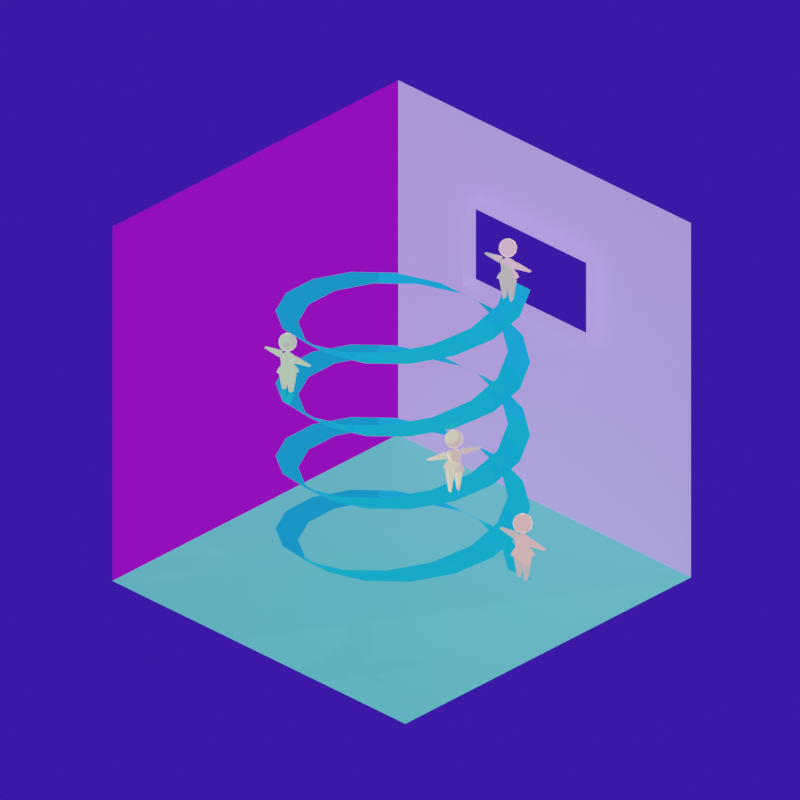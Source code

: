 # Source: graphics_001.blend  (saved by Blender 3.1.7; exported with 4.5.12 LTS)
import bpy
from mathutils import Matrix  # noqa: F401  (used for matrix-valued properties, if any)

bpy.ops.wm.read_factory_settings(use_empty=True)
scene = bpy.context.scene
scene.name = 'Scene'

# ---- collections
col_collection = bpy.data.collections.new('Collection'); scene.collection.children.link(col_collection)
col_stair = bpy.data.collections.new('stair'); scene.collection.children.link(col_stair)
col_figures = bpy.data.collections.new('figures'); scene.collection.children.link(col_figures)
col_figures2 = bpy.data.collections.new('figures2'); scene.collection.children.link(col_figures2)
col_figures3 = bpy.data.collections.new('figures3'); scene.collection.children.link(col_figures3)
col_figures4 = bpy.data.collections.new('figures4'); scene.collection.children.link(col_figures4)

# ---- materials (node trees are filled in below, after node groups)
mat_light_teal = bpy.data.materials.new('light_teal')
mat_light_teal.alpha_threshold = 0.0
mat_light_teal.use_transparent_shadow = False
mat_light_teal.line_color = (0.0, 0.0, 0.0, 1.0)
mat_light_blue = bpy.data.materials.new('light_blue')
mat_light_blue.use_transparent_shadow = False
mat_green = bpy.data.materials.new('green')
mat_green.use_transparent_shadow = False
mat_material_001 = bpy.data.materials.new('Material.001')
mat_material_001.use_transparent_shadow = False
mat_npr = bpy.data.materials.new('NPR')
mat_npr.use_transparent_shadow = False
mat_npr_yellow = bpy.data.materials.new('NPR yellow')
mat_npr_yellow.use_transparent_shadow = False
mat_npr_green = bpy.data.materials.new('NPR Green')
mat_npr_green.use_transparent_shadow = False
mat_purple = bpy.data.materials.new('Purple')
mat_purple.use_transparent_shadow = False

# ---- material node trees
mat_light_teal.use_nodes = True; mat_light_teal.node_tree.nodes.clear()
_N = mat_light_teal.node_tree.nodes; _L = mat_light_teal.node_tree.links
n0 = _N.new('ShaderNodeOutputMaterial'); n0.name = 'Material Output'; n0.location = (706, 510)
n1 = _N.new('ShaderNodeEmission'); n1.name = 'Emission'; n1.location = (486, 497)
n1.inputs[0].default_value = (0.2664, 0.004777, 0.6172, 1.0)
_L.new(n1.outputs[0], n0.inputs[0])
n0.is_active_output = True
mat_light_blue.use_nodes = True; mat_light_blue.node_tree.nodes.clear()
_N = mat_light_blue.node_tree.nodes; _L = mat_light_blue.node_tree.links
n0 = _N.new('ShaderNodeBsdfPrincipled'); n0.name = 'Principled BSDF'; n0.location = (10, 300)
n0.distribution = 'GGX'
n0.subsurface_method = 'RANDOM_WALK_SKIN'
n0.inputs[0].default_value = (0.402, 0.2747, 0.8632, 1.0)
n0.inputs[3].default_value = 1.45
n0.inputs[27].default_value = (0.402, 0.2747, 0.8632, 1.0)
n0.inputs[28].default_value = 1.0
n1 = _N.new('ShaderNodeOutputMaterial'); n1.name = 'Material Output'; n1.location = (300, 300)
_L.new(n0.outputs[0], n1.inputs[0])
n1.is_active_output = True
mat_green.use_nodes = True; mat_green.node_tree.nodes.clear()
_N = mat_green.node_tree.nodes; _L = mat_green.node_tree.links
n0 = _N.new('ShaderNodeBsdfPrincipled'); n0.name = 'Principled BSDF'; n0.location = (10, 300)
n0.distribution = 'GGX'
n0.subsurface_method = 'RANDOM_WALK_SKIN'
n0.inputs[0].default_value = (0.07421, 0.4564, 0.4179, 1.0)
n0.inputs[3].default_value = 1.45
n0.inputs[27].default_value = (0.07421, 0.4564, 0.4179, 1.0)
n0.inputs[28].default_value = 1.0
n1 = _N.new('ShaderNodeOutputMaterial'); n1.name = 'Material Output'; n1.location = (300, 300)
_L.new(n0.outputs[0], n1.inputs[0])
n1.is_active_output = True
mat_material_001.use_nodes = True; mat_material_001.node_tree.nodes.clear()
_N = mat_material_001.node_tree.nodes; _L = mat_material_001.node_tree.links
n0 = _N.new('ShaderNodeOutputMaterial'); n0.name = 'Material Output'; n0.location = (554, 521)
n1 = _N.new('ShaderNodeEmission'); n1.name = 'Emission'; n1.location = (114, 445)
n1.inputs[0].default_value = (0.01492, 0.5599, 1.0, 1.0)
n2 = _N.new('ShaderNodeBsdfGlass'); n2.name = 'Glass BSDF'; n2.location = (109, 323)
n2.distribution = 'BECKMANN'
n2.inputs[0].default_value = (0.01521, 0.5583, 1.0, 1.0)
n2.inputs[2].default_value = 1.45
n3 = _N.new('ShaderNodeMixShader'); n3.name = 'Mix Shader'; n3.location = (334, 453)
_L.new(n3.outputs[0], n0.inputs[0])
_L.new(n1.outputs[0], n3.inputs[1])
_L.new(n2.outputs[0], n3.inputs[2])
n0.is_active_output = True
mat_npr.use_nodes = True; mat_npr.node_tree.nodes.clear()
_N = mat_npr.node_tree.nodes; _L = mat_npr.node_tree.links
n0 = _N.new('ShaderNodeBsdfDiffuse'); n0.name = 'Diffuse BSDF'; n0.location = (-350, 553)
n1 = _N.new('ShaderNodeValToRGB'); n1.name = 'ColorRamp'; n1.location = (71, 555)
n1.color_ramp.interpolation = 'CONSTANT'
while len(n1.color_ramp.elements) > 1: n1.color_ramp.elements.remove(n1.color_ramp.elements[-1])
n1.color_ramp.elements[0].position = 0.0; n1.color_ramp.elements[0].color = (0.0, 0.0, 0.0, 1.0)
_e = n1.color_ramp.elements.new(0.1182); _e.color = (0.5, 0.5, 0.5, 1.0)
_e = n1.color_ramp.elements.new(0.25); _e.color = (1.0, 1.0, 1.0, 1.0)
n2 = _N.new('ShaderNodeAddShader'); n2.name = 'Add Shader'; n2.location = (413, 526)
n3 = _N.new('ShaderNodeFresnel'); n3.name = 'Fresnel'; n3.location = (-375, 337)
n3.inputs[0].default_value = 1.45
n4 = _N.new('ShaderNodeValToRGB'); n4.name = 'ColorRamp.001'; n4.location = (57, 290)
while len(n4.color_ramp.elements) > 1: n4.color_ramp.elements.remove(n4.color_ramp.elements[-1])
n4.color_ramp.elements[0].position = 0.109; n4.color_ramp.elements[0].color = (0.0, 0.0, 0.0, 1.0)
_e = n4.color_ramp.elements.new(0.2582); _e.color = (1.0, 1.0, 1.0, 1.0)
n5 = _N.new('ShaderNodeShaderToRGB'); n5.name = 'Shader to RGB'; n5.location = (-135, 561)
n5.width = 100
n6 = _N.new('ShaderNodeBsdfAnisotropic'); n6.name = 'Glossy BSDF'; n6.location = (-460, 155)
n6.distribution = 'GGX'
n7 = _N.new('ShaderNodeValToRGB'); n7.name = 'ColorRamp.002'; n7.location = (63, 45)
n7.color_ramp.interpolation = 'CONSTANT'
while len(n7.color_ramp.elements) > 1: n7.color_ramp.elements.remove(n7.color_ramp.elements[-1])
n7.color_ramp.elements[0].position = 0.109; n7.color_ramp.elements[0].color = (0.0, 0.0, 0.0, 1.0)
_e = n7.color_ramp.elements.new(0.2582); _e.color = (1.0, 1.0, 1.0, 1.0)
n8 = _N.new('ShaderNodeShaderToRGB'); n8.name = 'Shader to RGB.001'; n8.location = (-225, 154)
n8.width = 100
n9 = _N.new('ShaderNodeEmission'); n9.name = 'Emission'; n9.location = (361, 102)
n9.inputs[1].default_value = 8.5
n10 = _N.new('ShaderNodeShaderToRGB'); n10.name = 'Shader to RGB.002'; n10.location = (553, 166)
n10.width = 100
n11 = _N.new('ShaderNodeTexCoord'); n11.name = 'Texture Coordinate'; n11.location = (-171, -233)
n12 = _N.new('ShaderNodeObjectInfo'); n12.name = 'Object Info'; n12.location = (-176, -515)
n13 = _N.new('ShaderNodeMapping'); n13.name = 'Mapping'; n13.location = (94, -211)
n14 = _N.new('ShaderNodeTexVoronoi'); n14.name = 'Voronoi Texture'; n14.location = (336, -195)
n15 = _N.new('ShaderNodeOutputMaterial'); n15.name = 'Material Output'; n15.location = (1064, 410)
n16 = _N.new('ShaderNodeAddShader'); n16.name = 'Add Shader.001'; n16.location = (588, 534)
n17 = _N.new('ShaderNodeMixShader'); n17.name = 'Mix Shader'; n17.location = (860, 452)
n17.width = 135
n18 = _N.new('ShaderNodeValToRGB'); n18.name = 'ColorRamp.003'; n18.location = (535, -114)
n18.color_ramp.interpolation = 'CONSTANT'
while len(n18.color_ramp.elements) > 1: n18.color_ramp.elements.remove(n18.color_ramp.elements[-1])
n18.color_ramp.elements[0].position = 0.3418; n18.color_ramp.elements[0].color = (0.1229, 0.0, 0.01994, 1.0)
_e = n18.color_ramp.elements.new(0.551); _e.color = (1.0, 0.008176, 0.01432, 1.0)
_L.new(n0.outputs[0], n5.inputs[0])
_L.new(n5.outputs[0], n1.inputs[0])
_L.new(n1.outputs[0], n2.inputs[0])
_L.new(n2.outputs[0], n16.inputs[0])
_L.new(n3.outputs[0], n4.inputs[0])
_L.new(n4.outputs[0], n2.inputs[1])
_L.new(n6.outputs[0], n8.inputs[0])
_L.new(n8.outputs[0], n7.inputs[0])
_L.new(n7.outputs[0], n9.inputs[0])
_L.new(n9.outputs[0], n10.inputs[0])
_L.new(n10.outputs[0], n16.inputs[1])
_L.new(n11.outputs[4], n13.inputs[0])
_L.new(n12.outputs[0], n13.inputs[1])
_L.new(n13.outputs[0], n14.inputs[0])
_L.new(n14.outputs[1], n18.inputs[0])
_L.new(n16.outputs[0], n17.inputs[1])
_L.new(n18.outputs[0], n17.inputs[2])
_L.new(n17.outputs[0], n15.inputs[0])
n15.is_active_output = True
mat_npr_yellow.use_nodes = True; mat_npr_yellow.node_tree.nodes.clear()
_N = mat_npr_yellow.node_tree.nodes; _L = mat_npr_yellow.node_tree.links
n0 = _N.new('ShaderNodeBsdfDiffuse'); n0.name = 'Diffuse BSDF'; n0.location = (-350, 553)
n1 = _N.new('ShaderNodeValToRGB'); n1.name = 'ColorRamp'; n1.location = (71, 555)
n1.color_ramp.interpolation = 'CONSTANT'
while len(n1.color_ramp.elements) > 1: n1.color_ramp.elements.remove(n1.color_ramp.elements[-1])
n1.color_ramp.elements[0].position = 0.0; n1.color_ramp.elements[0].color = (0.0, 0.0, 0.0, 1.0)
_e = n1.color_ramp.elements.new(0.1182); _e.color = (0.5, 0.5, 0.5, 1.0)
_e = n1.color_ramp.elements.new(0.25); _e.color = (1.0, 1.0, 1.0, 1.0)
n2 = _N.new('ShaderNodeAddShader'); n2.name = 'Add Shader'; n2.location = (413, 526)
n3 = _N.new('ShaderNodeFresnel'); n3.name = 'Fresnel'; n3.location = (-375, 337)
n3.inputs[0].default_value = 1.45
n4 = _N.new('ShaderNodeValToRGB'); n4.name = 'ColorRamp.001'; n4.location = (57, 290)
while len(n4.color_ramp.elements) > 1: n4.color_ramp.elements.remove(n4.color_ramp.elements[-1])
n4.color_ramp.elements[0].position = 0.109; n4.color_ramp.elements[0].color = (0.0, 0.0, 0.0, 1.0)
_e = n4.color_ramp.elements.new(0.2582); _e.color = (1.0, 1.0, 1.0, 1.0)
n5 = _N.new('ShaderNodeShaderToRGB'); n5.name = 'Shader to RGB'; n5.location = (-135, 561)
n5.width = 100
n6 = _N.new('ShaderNodeBsdfAnisotropic'); n6.name = 'Glossy BSDF'; n6.location = (-460, 155)
n6.distribution = 'GGX'
n7 = _N.new('ShaderNodeValToRGB'); n7.name = 'ColorRamp.002'; n7.location = (63, 45)
n7.color_ramp.interpolation = 'CONSTANT'
while len(n7.color_ramp.elements) > 1: n7.color_ramp.elements.remove(n7.color_ramp.elements[-1])
n7.color_ramp.elements[0].position = 0.109; n7.color_ramp.elements[0].color = (0.0, 0.0, 0.0, 1.0)
_e = n7.color_ramp.elements.new(0.2582); _e.color = (1.0, 1.0, 1.0, 1.0)
n8 = _N.new('ShaderNodeShaderToRGB'); n8.name = 'Shader to RGB.001'; n8.location = (-225, 154)
n8.width = 100
n9 = _N.new('ShaderNodeEmission'); n9.name = 'Emission'; n9.location = (361, 102)
n9.inputs[1].default_value = 8.5
n10 = _N.new('ShaderNodeShaderToRGB'); n10.name = 'Shader to RGB.002'; n10.location = (553, 166)
n10.width = 100
n11 = _N.new('ShaderNodeTexCoord'); n11.name = 'Texture Coordinate'; n11.location = (-171, -233)
n12 = _N.new('ShaderNodeObjectInfo'); n12.name = 'Object Info'; n12.location = (-176, -515)
n13 = _N.new('ShaderNodeMapping'); n13.name = 'Mapping'; n13.location = (94, -211)
n14 = _N.new('ShaderNodeTexVoronoi'); n14.name = 'Voronoi Texture'; n14.location = (336, -195)
n15 = _N.new('ShaderNodeOutputMaterial'); n15.name = 'Material Output'; n15.location = (1064, 410)
n16 = _N.new('ShaderNodeAddShader'); n16.name = 'Add Shader.001'; n16.location = (588, 534)
n17 = _N.new('ShaderNodeMixShader'); n17.name = 'Mix Shader'; n17.location = (860, 452)
n17.width = 135
n18 = _N.new('ShaderNodeValToRGB'); n18.name = 'ColorRamp.003'; n18.location = (535, -114)
n18.color_ramp.interpolation = 'CONSTANT'
while len(n18.color_ramp.elements) > 1: n18.color_ramp.elements.remove(n18.color_ramp.elements[-1])
n18.color_ramp.elements[0].position = 0.3418; n18.color_ramp.elements[0].color = (0.6757, 0.08905, 0.02668, 1.0)
_e = n18.color_ramp.elements.new(0.551); _e.color = (1.0, 0.7516, 0.1051, 1.0)
_L.new(n0.outputs[0], n5.inputs[0])
_L.new(n5.outputs[0], n1.inputs[0])
_L.new(n1.outputs[0], n2.inputs[0])
_L.new(n2.outputs[0], n16.inputs[0])
_L.new(n3.outputs[0], n4.inputs[0])
_L.new(n4.outputs[0], n2.inputs[1])
_L.new(n6.outputs[0], n8.inputs[0])
_L.new(n8.outputs[0], n7.inputs[0])
_L.new(n7.outputs[0], n9.inputs[0])
_L.new(n9.outputs[0], n10.inputs[0])
_L.new(n10.outputs[0], n16.inputs[1])
_L.new(n11.outputs[4], n13.inputs[0])
_L.new(n12.outputs[0], n13.inputs[1])
_L.new(n13.outputs[0], n14.inputs[0])
_L.new(n14.outputs[1], n18.inputs[0])
_L.new(n16.outputs[0], n17.inputs[1])
_L.new(n18.outputs[0], n17.inputs[2])
_L.new(n17.outputs[0], n15.inputs[0])
n15.is_active_output = True
mat_npr_green.use_nodes = True; mat_npr_green.node_tree.nodes.clear()
_N = mat_npr_green.node_tree.nodes; _L = mat_npr_green.node_tree.links
n0 = _N.new('ShaderNodeBsdfDiffuse'); n0.name = 'Diffuse BSDF'; n0.location = (-350, 553)
n1 = _N.new('ShaderNodeValToRGB'); n1.name = 'ColorRamp'; n1.location = (71, 555)
n1.color_ramp.interpolation = 'CONSTANT'
while len(n1.color_ramp.elements) > 1: n1.color_ramp.elements.remove(n1.color_ramp.elements[-1])
n1.color_ramp.elements[0].position = 0.0; n1.color_ramp.elements[0].color = (0.0, 0.0, 0.0, 1.0)
_e = n1.color_ramp.elements.new(0.1182); _e.color = (0.5, 0.5, 0.5, 1.0)
_e = n1.color_ramp.elements.new(0.25); _e.color = (1.0, 1.0, 1.0, 1.0)
n2 = _N.new('ShaderNodeAddShader'); n2.name = 'Add Shader'; n2.location = (413, 526)
n3 = _N.new('ShaderNodeFresnel'); n3.name = 'Fresnel'; n3.location = (-375, 337)
n3.inputs[0].default_value = 1.45
n4 = _N.new('ShaderNodeValToRGB'); n4.name = 'ColorRamp.001'; n4.location = (57, 290)
while len(n4.color_ramp.elements) > 1: n4.color_ramp.elements.remove(n4.color_ramp.elements[-1])
n4.color_ramp.elements[0].position = 0.109; n4.color_ramp.elements[0].color = (0.0, 0.0, 0.0, 1.0)
_e = n4.color_ramp.elements.new(0.2582); _e.color = (1.0, 1.0, 1.0, 1.0)
n5 = _N.new('ShaderNodeShaderToRGB'); n5.name = 'Shader to RGB'; n5.location = (-135, 561)
n5.width = 100
n6 = _N.new('ShaderNodeBsdfAnisotropic'); n6.name = 'Glossy BSDF'; n6.location = (-460, 155)
n6.distribution = 'GGX'
n7 = _N.new('ShaderNodeValToRGB'); n7.name = 'ColorRamp.002'; n7.location = (63, 45)
n7.color_ramp.interpolation = 'CONSTANT'
while len(n7.color_ramp.elements) > 1: n7.color_ramp.elements.remove(n7.color_ramp.elements[-1])
n7.color_ramp.elements[0].position = 0.109; n7.color_ramp.elements[0].color = (0.0, 0.0, 0.0, 1.0)
_e = n7.color_ramp.elements.new(0.2582); _e.color = (1.0, 1.0, 1.0, 1.0)
n8 = _N.new('ShaderNodeShaderToRGB'); n8.name = 'Shader to RGB.001'; n8.location = (-225, 154)
n8.width = 100
n9 = _N.new('ShaderNodeEmission'); n9.name = 'Emission'; n9.location = (361, 102)
n9.inputs[1].default_value = 8.5
n10 = _N.new('ShaderNodeShaderToRGB'); n10.name = 'Shader to RGB.002'; n10.location = (553, 166)
n10.width = 100
n11 = _N.new('ShaderNodeTexCoord'); n11.name = 'Texture Coordinate'; n11.location = (-171, -233)
n12 = _N.new('ShaderNodeObjectInfo'); n12.name = 'Object Info'; n12.location = (-176, -515)
n13 = _N.new('ShaderNodeMapping'); n13.name = 'Mapping'; n13.location = (94, -211)
n14 = _N.new('ShaderNodeTexVoronoi'); n14.name = 'Voronoi Texture'; n14.location = (336, -195)
n15 = _N.new('ShaderNodeOutputMaterial'); n15.name = 'Material Output'; n15.location = (1064, 410)
n16 = _N.new('ShaderNodeAddShader'); n16.name = 'Add Shader.001'; n16.location = (588, 534)
n17 = _N.new('ShaderNodeMixShader'); n17.name = 'Mix Shader'; n17.location = (860, 452)
n17.width = 135
n18 = _N.new('ShaderNodeValToRGB'); n18.name = 'ColorRamp.003'; n18.location = (535, -114)
n18.color_ramp.interpolation = 'CONSTANT'
while len(n18.color_ramp.elements) > 1: n18.color_ramp.elements.remove(n18.color_ramp.elements[-1])
n18.color_ramp.elements[0].position = 0.3418; n18.color_ramp.elements[0].color = (0.01481, 0.1229, 0.002473, 1.0)
_e = n18.color_ramp.elements.new(0.551); _e.color = (0.04283, 0.5427, 0.008241, 1.0)
_L.new(n0.outputs[0], n5.inputs[0])
_L.new(n5.outputs[0], n1.inputs[0])
_L.new(n1.outputs[0], n2.inputs[0])
_L.new(n2.outputs[0], n16.inputs[0])
_L.new(n3.outputs[0], n4.inputs[0])
_L.new(n4.outputs[0], n2.inputs[1])
_L.new(n6.outputs[0], n8.inputs[0])
_L.new(n8.outputs[0], n7.inputs[0])
_L.new(n7.outputs[0], n9.inputs[0])
_L.new(n9.outputs[0], n10.inputs[0])
_L.new(n10.outputs[0], n16.inputs[1])
_L.new(n11.outputs[4], n13.inputs[0])
_L.new(n12.outputs[0], n13.inputs[1])
_L.new(n13.outputs[0], n14.inputs[0])
_L.new(n14.outputs[1], n18.inputs[0])
_L.new(n16.outputs[0], n17.inputs[1])
_L.new(n18.outputs[0], n17.inputs[2])
_L.new(n17.outputs[0], n15.inputs[0])
n15.is_active_output = True
mat_purple.use_nodes = True; mat_purple.node_tree.nodes.clear()
_N = mat_purple.node_tree.nodes; _L = mat_purple.node_tree.links
n0 = _N.new('ShaderNodeBsdfDiffuse'); n0.name = 'Diffuse BSDF'; n0.location = (-350, 553)
n1 = _N.new('ShaderNodeValToRGB'); n1.name = 'ColorRamp'; n1.location = (71, 555)
n1.color_ramp.interpolation = 'CONSTANT'
while len(n1.color_ramp.elements) > 1: n1.color_ramp.elements.remove(n1.color_ramp.elements[-1])
n1.color_ramp.elements[0].position = 0.0; n1.color_ramp.elements[0].color = (0.0, 0.0, 0.0, 1.0)
_e = n1.color_ramp.elements.new(0.1182); _e.color = (0.5, 0.5, 0.5, 1.0)
_e = n1.color_ramp.elements.new(0.25); _e.color = (1.0, 1.0, 1.0, 1.0)
n2 = _N.new('ShaderNodeAddShader'); n2.name = 'Add Shader'; n2.location = (413, 526)
n3 = _N.new('ShaderNodeFresnel'); n3.name = 'Fresnel'; n3.location = (-375, 337)
n3.inputs[0].default_value = 1.45
n4 = _N.new('ShaderNodeValToRGB'); n4.name = 'ColorRamp.001'; n4.location = (57, 290)
while len(n4.color_ramp.elements) > 1: n4.color_ramp.elements.remove(n4.color_ramp.elements[-1])
n4.color_ramp.elements[0].position = 0.109; n4.color_ramp.elements[0].color = (0.0, 0.0, 0.0, 1.0)
_e = n4.color_ramp.elements.new(0.2582); _e.color = (1.0, 1.0, 1.0, 1.0)
n5 = _N.new('ShaderNodeShaderToRGB'); n5.name = 'Shader to RGB'; n5.location = (-135, 561)
n5.width = 100
n6 = _N.new('ShaderNodeBsdfAnisotropic'); n6.name = 'Glossy BSDF'; n6.location = (-460, 155)
n6.distribution = 'GGX'
n7 = _N.new('ShaderNodeValToRGB'); n7.name = 'ColorRamp.002'; n7.location = (63, 45)
n7.color_ramp.interpolation = 'CONSTANT'
while len(n7.color_ramp.elements) > 1: n7.color_ramp.elements.remove(n7.color_ramp.elements[-1])
n7.color_ramp.elements[0].position = 0.109; n7.color_ramp.elements[0].color = (0.0, 0.0, 0.0, 1.0)
_e = n7.color_ramp.elements.new(0.2582); _e.color = (1.0, 1.0, 1.0, 1.0)
n8 = _N.new('ShaderNodeShaderToRGB'); n8.name = 'Shader to RGB.001'; n8.location = (-225, 154)
n8.width = 100
n9 = _N.new('ShaderNodeEmission'); n9.name = 'Emission'; n9.location = (361, 102)
n9.inputs[1].default_value = 8.5
n10 = _N.new('ShaderNodeShaderToRGB'); n10.name = 'Shader to RGB.002'; n10.location = (553, 166)
n10.width = 100
n11 = _N.new('ShaderNodeTexCoord'); n11.name = 'Texture Coordinate'; n11.location = (-171, -233)
n12 = _N.new('ShaderNodeObjectInfo'); n12.name = 'Object Info'; n12.location = (-176, -515)
n13 = _N.new('ShaderNodeMapping'); n13.name = 'Mapping'; n13.location = (94, -211)
n14 = _N.new('ShaderNodeTexVoronoi'); n14.name = 'Voronoi Texture'; n14.location = (336, -195)
n15 = _N.new('ShaderNodeOutputMaterial'); n15.name = 'Material Output'; n15.location = (1064, 410)
n16 = _N.new('ShaderNodeAddShader'); n16.name = 'Add Shader.001'; n16.location = (588, 534)
n17 = _N.new('ShaderNodeMixShader'); n17.name = 'Mix Shader'; n17.location = (860, 452)
n17.width = 135
n18 = _N.new('ShaderNodeValToRGB'); n18.name = 'ColorRamp.003'; n18.location = (510, -121)
n18.color_ramp.interpolation = 'CONSTANT'
while len(n18.color_ramp.elements) > 1: n18.color_ramp.elements.remove(n18.color_ramp.elements[-1])
n18.color_ramp.elements[0].position = 0.3619; n18.color_ramp.elements[0].color = (1.0, 0.0, 0.6943, 1.0)
_e = n18.color_ramp.elements.new(0.6255); _e.color = (0.1185, 0.0, 0.1229, 1.0)
_L.new(n0.outputs[0], n5.inputs[0])
_L.new(n5.outputs[0], n1.inputs[0])
_L.new(n1.outputs[0], n2.inputs[0])
_L.new(n2.outputs[0], n16.inputs[0])
_L.new(n3.outputs[0], n4.inputs[0])
_L.new(n4.outputs[0], n2.inputs[1])
_L.new(n6.outputs[0], n8.inputs[0])
_L.new(n8.outputs[0], n7.inputs[0])
_L.new(n7.outputs[0], n9.inputs[0])
_L.new(n9.outputs[0], n10.inputs[0])
_L.new(n10.outputs[0], n16.inputs[1])
_L.new(n11.outputs[4], n13.inputs[0])
_L.new(n12.outputs[0], n13.inputs[1])
_L.new(n13.outputs[0], n14.inputs[0])
_L.new(n14.outputs[1], n18.inputs[0])
_L.new(n16.outputs[0], n17.inputs[1])
_L.new(n18.outputs[0], n17.inputs[2])
_L.new(n17.outputs[0], n15.inputs[0])
n15.is_active_output = True

# ---- world
world_world = bpy.data.worlds.new('World'); scene.world = world_world
world_world.color = (0.03888, 0.009205, 0.3972)
world_world.use_sun_shadow = False
world_world.sun_shadow_jitter_overblur = 0.0

# ---- cameras
cam_camera = bpy.data.cameras.new('Camera')
cam_camera.type = 'ORTHO'
cam_camera.clip_end = 100.0
cam_camera.ortho_scale = 4.714
cam_camera.shift_y = 0.04

# ---- lights
light_light = bpy.data.lights.new('Light', 'POINT')
light_light.transmission_factor = 0.0
light_light.energy = 1000.0
light_light.shadow_soft_size = 0.1
light_light.shadow_maximum_resolution = 0.006
light_light.use_absolute_resolution = True

# ---- meshes
me_cube = bpy.data.meshes.new('Cube')
me_cube.from_pydata([(1.229, 1.151, 1.925), (1.229, 1.151, -0.216), (1.229, -0.9891, 1.925), (1.229, -0.9891, -0.216), (-0.9115, 1.151, 1.925), (-0.9115, 1.151, -0.216), (-0.9115, -0.9891, -0.216), (1.129, 0.5839, 1.456), (1.129, 0.5839, 0.9527), (1.129, -0.3215, 0.9527), (1.129, -0.3215, 1.456), (1.129, 0.5839, 1.456), (1.129, -0.3215, 1.456), (1.129, -0.3215, 0.9527), (1.129, 0.5839, 0.9527), (1.229, -0.3215, 0.9527), (1.229, 0.5839, 0.9527), (1.229, 0.5839, 1.456), (1.229, -0.3215, 1.456)], [], [(5, 1, 3, 6), (1, 0, 17, 16, 15, 2, 3), (5, 4, 0, 1), (13, 14, 8, 9), (12, 13, 9, 10), (14, 11, 7, 8), (11, 12, 10, 7), (2, 15, 18, 17, 0), (15, 13, 12, 18), (17, 11, 14, 16), (18, 12, 11, 17), (16, 14, 13, 15)])
me_cube.polygons.foreach_set('material_index', [2, 1, 0, 0, 0, 0, 0, 1, 1, 1, 1, 1])
_uv = me_cube.uv_layers.new(name='UVMap')
_uv.uv.foreach_set('vector', [0.125, 0.5, 0.375, 0.5, 0.375, 0.75, 0.125, 0.75, 0.375, 0.5, 0.625, 0.5, 0.5703, 0.5663, 0.5115, 0.5663, 0.5115, 0.672, 0.625, 0.75, 0.375, 0.75, 0.375, 0.25, 0.625, 0.25, 0.625, 0.5, 0.375, 0.5, 0.0, 0.0, 0.0, 0.0, 0.0, 0.0, 0.0, 0.0, 0.0, 0.0, 0.0, 0.0, 0.0, 0.0, 0.0, 0.0, 0.0, 0.0, 0.0, 0.0, 0.0, 0.0, 0.0, 0.0, 0.0, 0.0, 0.0, 0.0, 0.0, 0.0, 0.0, 0.0, 0.625, 0.75, 0.5115, 0.672, 0.5703, 0.672, 0.5703, 0.5663, 0.625, 0.5, 0.0, 0.0, 0.0, 0.0, 0.0, 0.0, 0.0, 0.0, 0.0, 0.0, 0.0, 0.0, 0.0, 0.0, 0.0, 0.0, 0.0, 0.0, 0.0, 0.0, 0.0, 0.0, 0.0, 0.0, 0.0, 0.0, 0.0, 0.0, 0.0, 0.0, 0.0, 0.0])
me_cube.materials.append(mat_light_teal)
me_cube.materials.append(mat_light_blue)
me_cube.materials.append(mat_green)
me_cube.use_remesh_preserve_volume = False
me_cube.use_remesh_preserve_attributes = False
me_cube.use_mirror_vertex_groups = False
me_cube.update()
me_stair = bpy.data.meshes.new('stair')
me_stair.from_pydata([(4.874, 4.531, -0.4756)], [], [])
_uv = me_stair.uv_layers.new(name='UVMap')
_uv.uv.foreach_set('vector', [])
me_stair.materials.append(mat_material_001)
me_stair.use_remesh_fix_poles = True
me_stair.use_remesh_preserve_attributes = False
me_stair.update()
me_cube_001 = bpy.data.meshes.new('Cube.001')
me_cube_001.from_pydata([(-1.064, -1.064, -1.375), (-1.48, -0.9891, 1.0), (-1.064, 1.064, -1.375), (-1.48, 0.9891, 1.0), (1.064, -1.064, -1.375), (1.48, -0.9891, 1.0), (1.064, 1.064, -1.375), (1.48, 0.9891, 1.0), (-1.755, -1.755, -2.978), (-1.755, 1.755, -2.978), (1.755, -1.755, -2.978), (1.755, 1.755, -2.978), (-1.026, -1.064, -0.3112), (-1.026, 1.064, -0.3112), (1.026, 1.064, -0.3112), (1.026, -1.064, -0.3112), (-0.6114, -0.4085, 1.817), (-0.6114, 0.4085, 1.817), (0.6114, -0.4085, 1.817), (0.6114, 0.4085, 1.817), (-1.433, 1.433, -1.915), (-1.433, -1.433, -1.915), (1.433, -1.433, -1.915), (1.433, 1.433, -1.915), (0.8736, -0.4076, -8.456), (0.3194, -1.0, -3.396), (0.8736, 0.4076, -8.456), (0.3194, 1.0, -3.396), (1.126, -0.4076, -8.456), (1.68, -1.0, -3.396), (1.126, 0.4076, -8.456), (1.68, 1.0, -3.396), (-0.8736, -0.4076, -8.456), (-0.3194, -1.0, -3.396), (-0.8736, 0.4076, -8.456), (-0.3194, 1.0, -3.396), (-1.126, -0.4076, -8.456), (-1.68, -1.0, -3.396), (-1.126, 0.4076, -8.456), (-1.68, 1.0, -3.396), (6.385, -0.2852, 0.7703), (2.053, -0.6996, 0.3826), (6.385, 0.2852, 0.7703), (2.053, 0.6997, 0.3826), (6.385, -0.2852, 0.947), (2.053, -0.6996, 1.335), (6.385, 0.2852, 0.947), (2.053, 0.6996, 1.335), (3.508, -0.5624, 0.5109), (3.508, 0.5624, 0.5109), (3.508, 0.5624, 1.206), (3.508, -0.5624, 1.206), (4.243, 0.4901, 0.5786), (4.243, 0.4901, 1.139), (4.243, -0.4901, 1.139), (4.243, -0.4901, 0.5786), (3.876, -0.5262, 0.5448), (3.876, 0.5262, 0.5448), (3.876, 0.5262, 1.173), (3.876, -0.5262, 1.173), (-6.385, -0.2852, 0.7703), (-2.053, -0.6996, 0.3826), (-6.385, 0.2852, 0.7703), (-2.053, 0.6997, 0.3826), (-6.385, -0.2852, 0.947), (-2.053, -0.6996, 1.335), (-6.385, 0.2852, 0.947), (-2.053, 0.6996, 1.335), (-3.508, -0.5624, 0.5109), (-3.508, 0.5624, 0.5109), (-3.508, 0.5624, 1.206), (-3.508, -0.5624, 1.206), (-4.243, 0.4901, 0.5786), (-4.243, 0.4901, 1.139), (-4.243, -0.4901, 1.139), (-4.243, -0.4901, 0.5786), (-3.876, -0.5262, 0.5448), (-3.876, 0.5262, 0.5448), (-3.876, 0.5262, 1.173), (-3.876, -0.5262, 1.173), (0.0, 0.0, 2.406), (1.486, -1.08, 3.579), (-0.5676, -1.747, 3.579), (-1.837, 0.0, 3.579), (-0.5676, 1.747, 3.579), (1.486, 1.08, 3.579), (0.5676, -1.747, 5.477), (-1.486, -1.08, 5.477), (-1.486, 1.08, 5.477), (0.5676, 1.747, 5.477), (1.837, 0.0, 5.477), (0.0, 0.0, 6.651), (-0.3336, -1.027, 2.723), (0.8735, -0.6346, 2.723), (0.5399, -1.662, 3.413), (1.747, 0.0, 3.413), (0.8735, 0.6346, 2.723), (-1.08, 0.0, 2.723), (-1.413, -1.027, 3.413), (-0.3336, 1.027, 2.723), (-1.413, 1.027, 3.413), (0.5399, 1.662, 3.413), (1.953, -0.6346, 4.528), (1.953, 0.6346, 4.528), (0.0, -2.054, 4.528), (1.207, -1.662, 4.528), (-1.953, -0.6346, 4.528), (-1.207, -1.662, 4.528), (-1.207, 1.662, 4.528), (-1.953, 0.6346, 4.528), (1.207, 1.662, 4.528), (0.0, 2.054, 4.528), (1.413, -1.027, 5.644), (-0.5399, -1.662, 5.644), (-1.747, 0.0, 5.644), (-0.5399, 1.662, 5.644), (1.413, 1.027, 5.644), (0.3336, -1.027, 6.334), (1.08, 0.0, 6.334), (-0.8735, -0.6346, 6.334), (-0.8735, 0.6346, 6.334), (0.3336, 1.027, 6.334)], [], [(12, 1, 3, 13), (13, 3, 7, 14), (14, 7, 5, 15), (15, 5, 1, 12), (21, 20, 9, 8), (1, 5, 18, 16), (9, 11, 10, 8), (23, 22, 10, 11), (22, 21, 8, 10), (20, 23, 11, 9), (4, 15, 12, 0), (6, 14, 15, 4), (2, 13, 14, 6), (0, 12, 13, 2), (19, 17, 16, 18), (7, 3, 17, 19), (5, 7, 19, 18), (3, 1, 16, 17), (2, 6, 23, 20), (4, 0, 21, 22), (6, 4, 22, 23), (0, 2, 20, 21), (24, 25, 27, 26), (26, 27, 31, 30), (30, 31, 29, 28), (28, 29, 25, 24), (26, 30, 28, 24), (31, 27, 25, 29), (32, 34, 35, 33), (34, 38, 39, 35), (38, 36, 37, 39), (36, 32, 33, 37), (34, 32, 36, 38), (39, 37, 33, 35), (48, 41, 43, 49), (49, 43, 47, 50), (50, 47, 45, 51), (51, 45, 41, 48), (42, 46, 44, 40), (47, 43, 41, 45), (59, 51, 48, 56), (58, 50, 51, 59), (57, 49, 50, 58), (56, 48, 49, 57), (40, 55, 52, 42), (42, 52, 53, 46), (46, 53, 54, 44), (44, 54, 55, 40), (55, 56, 57, 52), (52, 57, 58, 53), (53, 58, 59, 54), (54, 59, 56, 55), (68, 69, 63, 61), (69, 70, 67, 63), (70, 71, 65, 67), (71, 68, 61, 65), (62, 60, 64, 66), (67, 65, 61, 63), (79, 76, 68, 71), (78, 79, 71, 70), (77, 78, 70, 69), (76, 77, 69, 68), (60, 62, 72, 75), (62, 66, 73, 72), (66, 64, 74, 73), (64, 60, 75, 74), (75, 72, 77, 76), (72, 73, 78, 77), (73, 74, 79, 78), (74, 75, 76, 79), (80, 93, 92), (81, 93, 95), (80, 92, 97), (80, 97, 99), (80, 99, 96), (81, 95, 102), (82, 94, 104), (83, 98, 106), (84, 100, 108), (85, 101, 110), (81, 102, 105), (82, 104, 107), (83, 106, 109), (84, 108, 111), (85, 110, 103), (86, 112, 117), (87, 113, 119), (88, 114, 120), (89, 115, 121), (90, 116, 118), (118, 121, 91), (118, 116, 121), (116, 89, 121), (121, 120, 91), (121, 115, 120), (115, 88, 120), (120, 119, 91), (120, 114, 119), (114, 87, 119), (119, 117, 91), (119, 113, 117), (113, 86, 117), (117, 118, 91), (117, 112, 118), (112, 90, 118), (103, 116, 90), (103, 110, 116), (110, 89, 116), (111, 115, 89), (111, 108, 115), (108, 88, 115), (109, 114, 88), (109, 106, 114), (106, 87, 114), (107, 113, 87), (107, 104, 113), (104, 86, 113), (105, 112, 86), (105, 102, 112), (102, 90, 112), (110, 111, 89), (110, 101, 111), (101, 84, 111), (108, 109, 88), (108, 100, 109), (100, 83, 109), (106, 107, 87), (106, 98, 107), (98, 82, 107), (104, 105, 86), (104, 94, 105), (94, 81, 105), (102, 103, 90), (102, 95, 103), (95, 85, 103), (96, 101, 85), (96, 99, 101), (99, 84, 101), (99, 100, 84), (99, 97, 100), (97, 83, 100), (97, 98, 83), (97, 92, 98), (92, 82, 98), (95, 96, 85), (95, 93, 96), (93, 80, 96), (92, 94, 82), (92, 93, 94), (93, 81, 94)])
_uv = me_cube_001.uv_layers.new(name='UVMap')
_uv.uv.foreach_set('vector', [0.5, 0.0, 0.625, 0.0, 0.625, 0.25, 0.5, 0.25, 0.5, 0.25, 0.625, 0.25, 0.625, 0.5, 0.5, 0.5, 0.5, 0.5, 0.625, 0.5, 0.625, 0.75, 0.5, 0.75, 0.5, 0.75, 0.625, 0.75, 0.625, 1.0, 0.5, 1.0, 0.375, 0.0, 0.375, 0.25, 0.375, 0.25, 0.375, 0.0, 0.625, 1.0, 0.625, 0.75, 0.625, 0.75, 0.625, 1.0, 0.125, 0.5, 0.375, 0.5, 0.375, 0.75, 0.125, 0.75, 0.375, 0.5, 0.375, 0.75, 0.375, 0.75, 0.375, 0.5, 0.375, 0.75, 0.375, 1.0, 0.375, 1.0, 0.375, 0.75, 0.375, 0.25, 0.375, 0.5, 0.375, 0.5, 0.375, 0.25, 0.375, 0.75, 0.5, 0.75, 0.5, 1.0, 0.375, 1.0, 0.375, 0.5, 0.5, 0.5, 0.5, 0.75, 0.375, 0.75, 0.375, 0.25, 0.5, 0.25, 0.5, 0.5, 0.375, 0.5, 0.375, 0.0, 0.5, 0.0, 0.5, 0.25, 0.375, 0.25, 0.625, 0.5, 0.875, 0.5, 0.875, 0.75, 0.625, 0.75, 0.625, 0.5, 0.625, 0.25, 0.625, 0.25, 0.625, 0.5, 0.625, 0.75, 0.625, 0.5, 0.625, 0.5, 0.625, 0.75, 0.625, 0.25, 0.625, 0.0, 0.625, 0.0, 0.625, 0.25, 0.375, 0.25, 0.375, 0.5, 0.375, 0.5, 0.375, 0.25, 0.375, 0.75, 0.375, 1.0, 0.375, 1.0, 0.375, 0.75, 0.375, 0.5, 0.375, 0.75, 0.375, 0.75, 0.375, 0.5, 0.375, 0.0, 0.375, 0.25, 0.375, 0.25, 0.375, 0.0, 0.375, 0.0, 0.625, 0.0, 0.625, 0.25, 0.375, 0.25, 0.375, 0.25, 0.625, 0.25, 0.625, 0.5, 0.375, 0.5, 0.375, 0.5, 0.625, 0.5, 0.625, 0.75, 0.375, 0.75, 0.375, 0.75, 0.625, 0.75, 0.625, 1.0, 0.375, 1.0, 0.125, 0.5, 0.375, 0.5, 0.375, 0.75, 0.125, 0.75, 0.625, 0.5, 0.875, 0.5, 0.875, 0.75, 0.625, 0.75, 0.375, 0.0, 0.375, 0.25, 0.625, 0.25, 0.625, 0.0, 0.375, 0.25, 0.375, 0.5, 0.625, 0.5, 0.625, 0.25, 0.375, 0.5, 0.375, 0.75, 0.625, 0.75, 0.625, 0.5, 0.375, 0.75, 0.375, 1.0, 0.625, 1.0, 0.625, 0.75, 0.125, 0.5, 0.125, 0.75, 0.375, 0.75, 0.375, 0.5, 0.625, 0.5, 0.625, 0.75, 0.875, 0.75, 0.875, 0.5, 0.5422, 0.0, 0.625, 0.0, 0.625, 0.25, 0.5422, 0.25, 0.5422, 0.25, 0.625, 0.25, 0.625, 0.5, 0.5422, 0.5, 0.5422, 0.5, 0.625, 0.5, 0.625, 0.75, 0.5422, 0.75, 0.5422, 0.75, 0.625, 0.75, 0.625, 1.0, 0.5422, 1.0, 0.125, 0.5, 0.375, 0.5, 0.375, 0.75, 0.125, 0.75, 0.625, 0.5, 0.875, 0.5, 0.875, 0.75, 0.625, 0.75, 0.5204, 0.75, 0.5422, 0.75, 0.5422, 1.0, 0.5204, 1.0, 0.5204, 0.5, 0.5422, 0.5, 0.5422, 0.75, 0.5204, 0.75, 0.5204, 0.25, 0.5422, 0.25, 0.5422, 0.5, 0.5204, 0.5, 0.5204, 0.0, 0.5422, 0.0, 0.5422, 0.25, 0.5204, 0.25, 0.375, 0.0, 0.4986, 0.0, 0.4986, 0.25, 0.375, 0.25, 0.375, 0.25, 0.4986, 0.25, 0.4986, 0.5, 0.375, 0.5, 0.375, 0.5, 0.4986, 0.5, 0.4986, 0.75, 0.375, 0.75, 0.375, 0.75, 0.4986, 0.75, 0.4986, 1.0, 0.375, 1.0, 0.4986, 0.0, 0.5204, 0.0, 0.5204, 0.25, 0.4986, 0.25, 0.4986, 0.25, 0.5204, 0.25, 0.5204, 0.5, 0.4986, 0.5, 0.4986, 0.5, 0.5204, 0.5, 0.5204, 0.75, 0.4986, 0.75, 0.4986, 0.75, 0.5204, 0.75, 0.5204, 1.0, 0.4986, 1.0, 0.5422, 0.0, 0.5422, 0.25, 0.625, 0.25, 0.625, 0.0, 0.5422, 0.25, 0.5422, 0.5, 0.625, 0.5, 0.625, 0.25, 0.5422, 0.5, 0.5422, 0.75, 0.625, 0.75, 0.625, 0.5, 0.5422, 0.75, 0.5422, 1.0, 0.625, 1.0, 0.625, 0.75, 0.125, 0.5, 0.125, 0.75, 0.375, 0.75, 0.375, 0.5, 0.625, 0.5, 0.625, 0.75, 0.875, 0.75, 0.875, 0.5, 0.5204, 0.75, 0.5204, 1.0, 0.5422, 1.0, 0.5422, 0.75, 0.5204, 0.5, 0.5204, 0.75, 0.5422, 0.75, 0.5422, 0.5, 0.5204, 0.25, 0.5204, 0.5, 0.5422, 0.5, 0.5422, 0.25, 0.5204, 0.0, 0.5204, 0.25, 0.5422, 0.25, 0.5422, 0.0, 0.375, 0.0, 0.375, 0.25, 0.4986, 0.25, 0.4986, 0.0, 0.375, 0.25, 0.375, 0.5, 0.4986, 0.5, 0.4986, 0.25, 0.375, 0.5, 0.375, 0.75, 0.4986, 0.75, 0.4986, 0.5, 0.375, 0.75, 0.375, 1.0, 0.4986, 1.0, 0.4986, 0.75, 0.4986, 0.0, 0.4986, 0.25, 0.5204, 0.25, 0.5204, 0.0, 0.4986, 0.25, 0.4986, 0.5, 0.5204, 0.5, 0.5204, 0.25, 0.4986, 0.5, 0.4986, 0.75, 0.5204, 0.75, 0.5204, 0.5, 0.4986, 0.75, 0.4986, 1.0, 0.5204, 1.0, 0.5204, 0.75, 0.1818, 0.0, 0.2273, 0.07873, 0.1364, 0.07873, 0.2727, 0.1575, 0.3182, 0.07873, 0.3636, 0.1575, 0.9091, 0.0, 0.9545, 0.07873, 0.8636, 0.07873, 0.7273, 0.0, 0.7727, 0.07873, 0.6818, 0.07873, 0.5455, 0.0, 0.5909, 0.07873, 0.5, 0.07873, 0.2727, 0.1575, 0.3636, 0.1575, 0.3182, 0.2362, 0.09091, 0.1575, 0.1818, 0.1575, 0.1364, 0.2362, 0.8182, 0.1575, 0.9091, 0.1575, 0.8636, 0.2362, 0.6364, 0.1575, 0.7273, 0.1575, 0.6818, 0.2362, 0.4545, 0.1575, 0.5455, 0.1575, 0.5, 0.2362, 0.2727, 0.1575, 0.3182, 0.2362, 0.2273, 0.2362, 0.09091, 0.1575, 0.1364, 0.2362, 0.04546, 0.2362, 0.8182, 0.1575, 0.8636, 0.2362, 0.7727, 0.2362, 0.6364, 0.1575, 0.6818, 0.2362, 0.5909, 0.2362, 0.4545, 0.1575, 0.5, 0.2362, 0.4091, 0.2362, 0.1818, 0.3149, 0.2727, 0.3149, 0.2273, 0.3937, 0.0, 0.3149, 0.09091, 0.3149, 0.04546, 0.3937, 0.7273, 0.3149, 0.8182, 0.3149, 0.7727, 0.3937, 0.5455, 0.3149, 0.6364, 0.3149, 0.5909, 0.3937, 0.3636, 0.3149, 0.4545, 0.3149, 0.4091, 0.3937, 0.4091, 0.3937, 0.5, 0.3937, 0.4545, 0.4724, 0.4091, 0.3937, 0.4545, 0.3149, 0.5, 0.3937, 0.4545, 0.3149, 0.5455, 0.3149, 0.5, 0.3937, 0.5909, 0.3937, 0.6818, 0.3937, 0.6364, 0.4724, 0.5909, 0.3937, 0.6364, 0.3149, 0.6818, 0.3937, 0.6364, 0.3149, 0.7273, 0.3149, 0.6818, 0.3937, 0.7727, 0.3937, 0.8636, 0.3937, 0.8182, 0.4724, 0.7727, 0.3937, 0.8182, 0.3149, 0.8636, 0.3937, 0.8182, 0.3149, 0.9091, 0.3149, 0.8636, 0.3937, 0.04546, 0.3937, 0.1364, 0.3937, 0.09091, 0.4724, 0.04546, 0.3937, 0.09091, 0.3149, 0.1364, 0.3937, 0.09091, 0.3149, 0.1818, 0.3149, 0.1364, 0.3937, 0.2273, 0.3937, 0.3182, 0.3937, 0.2727, 0.4724, 0.2273, 0.3937, 0.2727, 0.3149, 0.3182, 0.3937, 0.2727, 0.3149, 0.3636, 0.3149, 0.3182, 0.3937, 0.4091, 0.2362, 0.4545, 0.3149, 0.3636, 0.3149, 0.4091, 0.2362, 0.5, 0.2362, 0.4545, 0.3149, 0.5, 0.2362, 0.5455, 0.3149, 0.4545, 0.3149, 0.5909, 0.2362, 0.6364, 0.3149, 0.5455, 0.3149, 0.5909, 0.2362, 0.6818, 0.2362, 0.6364, 0.3149, 0.6818, 0.2362, 0.7273, 0.3149, 0.6364, 0.3149, 0.7727, 0.2362, 0.8182, 0.3149, 0.7273, 0.3149, 0.7727, 0.2362, 0.8636, 0.2362, 0.8182, 0.3149, 0.8636, 0.2362, 0.9091, 0.3149, 0.8182, 0.3149, 0.04546, 0.2362, 0.09091, 0.3149, 0.0, 0.3149, 0.04546, 0.2362, 0.1364, 0.2362, 0.09091, 0.3149, 0.1364, 0.2362, 0.1818, 0.3149, 0.09091, 0.3149, 0.2273, 0.2362, 0.2727, 0.3149, 0.1818, 0.3149, 0.2273, 0.2362, 0.3182, 0.2362, 0.2727, 0.3149, 0.3182, 0.2362, 0.3636, 0.3149, 0.2727, 0.3149, 0.5, 0.2362, 0.5909, 0.2362, 0.5455, 0.3149, 0.5, 0.2362, 0.5455, 0.1575, 0.5909, 0.2362, 0.5455, 0.1575, 0.6364, 0.1575, 0.5909, 0.2362, 0.6818, 0.2362, 0.7727, 0.2362, 0.7273, 0.3149, 0.6818, 0.2362, 0.7273, 0.1575, 0.7727, 0.2362, 0.7273, 0.1575, 0.8182, 0.1575, 0.7727, 0.2362, 0.8636, 0.2362, 0.9545, 0.2362, 0.9091, 0.3149, 0.8636, 0.2362, 0.9091, 0.1575, 0.9545, 0.2362, 0.9091, 0.1575, 1.0, 0.1575, 0.9545, 0.2362, 0.1364, 0.2362, 0.2273, 0.2362, 0.1818, 0.3149, 0.1364, 0.2362, 0.1818, 0.1575, 0.2273, 0.2362, 0.1818, 0.1575, 0.2727, 0.1575, 0.2273, 0.2362, 0.3182, 0.2362, 0.4091, 0.2362, 0.3636, 0.3149, 0.3182, 0.2362, 0.3636, 0.1575, 0.4091, 0.2362, 0.3636, 0.1575, 0.4545, 0.1575, 0.4091, 0.2362, 0.5, 0.07873, 0.5455, 0.1575, 0.4545, 0.1575, 0.5, 0.07873, 0.5909, 0.07873, 0.5455, 0.1575, 0.5909, 0.07873, 0.6364, 0.1575, 0.5455, 0.1575, 0.6818, 0.07873, 0.7273, 0.1575, 0.6364, 0.1575, 0.6818, 0.07873, 0.7727, 0.07873, 0.7273, 0.1575, 0.7727, 0.07873, 0.8182, 0.1575, 0.7273, 0.1575, 0.8636, 0.07873, 0.9091, 0.1575, 0.8182, 0.1575, 0.8636, 0.07873, 0.9545, 0.07873, 0.9091, 0.1575, 0.9545, 0.07873, 1.0, 0.1575, 0.9091, 0.1575, 0.3636, 0.1575, 0.4091, 0.07873, 0.4545, 0.1575, 0.3636, 0.1575, 0.3182, 0.07873, 0.4091, 0.07873, 0.3182, 0.07873, 0.3636, 0.0, 0.4091, 0.07873, 0.1364, 0.07873, 0.1818, 0.1575, 0.09091, 0.1575, 0.1364, 0.07873, 0.2273, 0.07873, 0.1818, 0.1575, 0.2273, 0.07873, 0.2727, 0.1575, 0.1818, 0.1575])
me_cube_001.materials.append(mat_npr)
me_cube_001.use_remesh_fix_poles = True
me_cube_001.use_remesh_preserve_attributes = False
me_cube_001.update()
me_cube_002 = bpy.data.meshes.new('Cube.002')
me_cube_002.from_pydata([(-1.064, -1.064, -1.375), (-1.48, -0.9891, 1.0), (-1.064, 1.064, -1.375), (-1.48, 0.9891, 1.0), (1.064, -1.064, -1.375), (1.48, -0.9891, 1.0), (1.064, 1.064, -1.375), (1.48, 0.9891, 1.0), (-1.755, -1.755, -2.978), (-1.755, 1.755, -2.978), (1.755, -1.755, -2.978), (1.755, 1.755, -2.978), (-1.026, -1.064, -0.3112), (-1.026, 1.064, -0.3112), (1.026, 1.064, -0.3112), (1.026, -1.064, -0.3112), (-0.6114, -0.4085, 1.817), (-0.6114, 0.4085, 1.817), (0.6114, -0.4085, 1.817), (0.6114, 0.4085, 1.817), (-1.433, 1.433, -1.915), (-1.433, -1.433, -1.915), (1.433, -1.433, -1.915), (1.433, 1.433, -1.915), (0.8736, -0.4076, -8.456), (0.3194, -1.0, -3.396), (0.8736, 0.4076, -8.456), (0.3194, 1.0, -3.396), (1.126, -0.4076, -8.456), (1.68, -1.0, -3.396), (1.126, 0.4076, -8.456), (1.68, 1.0, -3.396), (-0.8736, -0.4076, -8.456), (-0.3194, -1.0, -3.396), (-0.8736, 0.4076, -8.456), (-0.3194, 1.0, -3.396), (-1.126, -0.4076, -8.456), (-1.68, -1.0, -3.396), (-1.126, 0.4076, -8.456), (-1.68, 1.0, -3.396), (6.385, -0.2852, 0.7703), (2.053, -0.6996, 0.3826), (6.385, 0.2852, 0.7703), (2.053, 0.6997, 0.3826), (6.385, -0.2852, 0.947), (2.053, -0.6996, 1.335), (6.385, 0.2852, 0.947), (2.053, 0.6996, 1.335), (3.508, -0.5624, 0.5109), (3.508, 0.5624, 0.5109), (3.508, 0.5624, 1.206), (3.508, -0.5624, 1.206), (4.243, 0.4901, 0.5786), (4.243, 0.4901, 1.139), (4.243, -0.4901, 1.139), (4.243, -0.4901, 0.5786), (3.876, -0.5262, 0.5448), (3.876, 0.5262, 0.5448), (3.876, 0.5262, 1.173), (3.876, -0.5262, 1.173), (-6.385, -0.2852, 0.7703), (-2.053, -0.6996, 0.3826), (-6.385, 0.2852, 0.7703), (-2.053, 0.6997, 0.3826), (-6.385, -0.2852, 0.947), (-2.053, -0.6996, 1.335), (-6.385, 0.2852, 0.947), (-2.053, 0.6996, 1.335), (-3.508, -0.5624, 0.5109), (-3.508, 0.5624, 0.5109), (-3.508, 0.5624, 1.206), (-3.508, -0.5624, 1.206), (-4.243, 0.4901, 0.5786), (-4.243, 0.4901, 1.139), (-4.243, -0.4901, 1.139), (-4.243, -0.4901, 0.5786), (-3.876, -0.5262, 0.5448), (-3.876, 0.5262, 0.5448), (-3.876, 0.5262, 1.173), (-3.876, -0.5262, 1.173), (0.0, 0.0, 2.406), (1.486, -1.08, 3.579), (-0.5676, -1.747, 3.579), (-1.837, 0.0, 3.579), (-0.5676, 1.747, 3.579), (1.486, 1.08, 3.579), (0.5676, -1.747, 5.477), (-1.486, -1.08, 5.477), (-1.486, 1.08, 5.477), (0.5676, 1.747, 5.477), (1.837, 0.0, 5.477), (0.0, 0.0, 6.651), (-0.3336, -1.027, 2.723), (0.8735, -0.6346, 2.723), (0.5399, -1.662, 3.413), (1.747, 0.0, 3.413), (0.8735, 0.6346, 2.723), (-1.08, 0.0, 2.723), (-1.413, -1.027, 3.413), (-0.3336, 1.027, 2.723), (-1.413, 1.027, 3.413), (0.5399, 1.662, 3.413), (1.953, -0.6346, 4.528), (1.953, 0.6346, 4.528), (0.0, -2.054, 4.528), (1.207, -1.662, 4.528), (-1.953, -0.6346, 4.528), (-1.207, -1.662, 4.528), (-1.207, 1.662, 4.528), (-1.953, 0.6346, 4.528), (1.207, 1.662, 4.528), (0.0, 2.054, 4.528), (1.413, -1.027, 5.644), (-0.5399, -1.662, 5.644), (-1.747, 0.0, 5.644), (-0.5399, 1.662, 5.644), (1.413, 1.027, 5.644), (0.3336, -1.027, 6.334), (1.08, 0.0, 6.334), (-0.8735, -0.6346, 6.334), (-0.8735, 0.6346, 6.334), (0.3336, 1.027, 6.334)], [], [(12, 1, 3, 13), (13, 3, 7, 14), (14, 7, 5, 15), (15, 5, 1, 12), (21, 20, 9, 8), (1, 5, 18, 16), (9, 11, 10, 8), (23, 22, 10, 11), (22, 21, 8, 10), (20, 23, 11, 9), (4, 15, 12, 0), (6, 14, 15, 4), (2, 13, 14, 6), (0, 12, 13, 2), (19, 17, 16, 18), (7, 3, 17, 19), (5, 7, 19, 18), (3, 1, 16, 17), (2, 6, 23, 20), (4, 0, 21, 22), (6, 4, 22, 23), (0, 2, 20, 21), (24, 25, 27, 26), (26, 27, 31, 30), (30, 31, 29, 28), (28, 29, 25, 24), (26, 30, 28, 24), (31, 27, 25, 29), (32, 34, 35, 33), (34, 38, 39, 35), (38, 36, 37, 39), (36, 32, 33, 37), (34, 32, 36, 38), (39, 37, 33, 35), (48, 41, 43, 49), (49, 43, 47, 50), (50, 47, 45, 51), (51, 45, 41, 48), (42, 46, 44, 40), (47, 43, 41, 45), (59, 51, 48, 56), (58, 50, 51, 59), (57, 49, 50, 58), (56, 48, 49, 57), (40, 55, 52, 42), (42, 52, 53, 46), (46, 53, 54, 44), (44, 54, 55, 40), (55, 56, 57, 52), (52, 57, 58, 53), (53, 58, 59, 54), (54, 59, 56, 55), (68, 69, 63, 61), (69, 70, 67, 63), (70, 71, 65, 67), (71, 68, 61, 65), (62, 60, 64, 66), (67, 65, 61, 63), (79, 76, 68, 71), (78, 79, 71, 70), (77, 78, 70, 69), (76, 77, 69, 68), (60, 62, 72, 75), (62, 66, 73, 72), (66, 64, 74, 73), (64, 60, 75, 74), (75, 72, 77, 76), (72, 73, 78, 77), (73, 74, 79, 78), (74, 75, 76, 79), (80, 93, 92), (81, 93, 95), (80, 92, 97), (80, 97, 99), (80, 99, 96), (81, 95, 102), (82, 94, 104), (83, 98, 106), (84, 100, 108), (85, 101, 110), (81, 102, 105), (82, 104, 107), (83, 106, 109), (84, 108, 111), (85, 110, 103), (86, 112, 117), (87, 113, 119), (88, 114, 120), (89, 115, 121), (90, 116, 118), (118, 121, 91), (118, 116, 121), (116, 89, 121), (121, 120, 91), (121, 115, 120), (115, 88, 120), (120, 119, 91), (120, 114, 119), (114, 87, 119), (119, 117, 91), (119, 113, 117), (113, 86, 117), (117, 118, 91), (117, 112, 118), (112, 90, 118), (103, 116, 90), (103, 110, 116), (110, 89, 116), (111, 115, 89), (111, 108, 115), (108, 88, 115), (109, 114, 88), (109, 106, 114), (106, 87, 114), (107, 113, 87), (107, 104, 113), (104, 86, 113), (105, 112, 86), (105, 102, 112), (102, 90, 112), (110, 111, 89), (110, 101, 111), (101, 84, 111), (108, 109, 88), (108, 100, 109), (100, 83, 109), (106, 107, 87), (106, 98, 107), (98, 82, 107), (104, 105, 86), (104, 94, 105), (94, 81, 105), (102, 103, 90), (102, 95, 103), (95, 85, 103), (96, 101, 85), (96, 99, 101), (99, 84, 101), (99, 100, 84), (99, 97, 100), (97, 83, 100), (97, 98, 83), (97, 92, 98), (92, 82, 98), (95, 96, 85), (95, 93, 96), (93, 80, 96), (92, 94, 82), (92, 93, 94), (93, 81, 94)])
_uv = me_cube_002.uv_layers.new(name='UVMap')
_uv.uv.foreach_set('vector', [0.5, 0.0, 0.625, 0.0, 0.625, 0.25, 0.5, 0.25, 0.5, 0.25, 0.625, 0.25, 0.625, 0.5, 0.5, 0.5, 0.5, 0.5, 0.625, 0.5, 0.625, 0.75, 0.5, 0.75, 0.5, 0.75, 0.625, 0.75, 0.625, 1.0, 0.5, 1.0, 0.375, 0.0, 0.375, 0.25, 0.375, 0.25, 0.375, 0.0, 0.625, 1.0, 0.625, 0.75, 0.625, 0.75, 0.625, 1.0, 0.125, 0.5, 0.375, 0.5, 0.375, 0.75, 0.125, 0.75, 0.375, 0.5, 0.375, 0.75, 0.375, 0.75, 0.375, 0.5, 0.375, 0.75, 0.375, 1.0, 0.375, 1.0, 0.375, 0.75, 0.375, 0.25, 0.375, 0.5, 0.375, 0.5, 0.375, 0.25, 0.375, 0.75, 0.5, 0.75, 0.5, 1.0, 0.375, 1.0, 0.375, 0.5, 0.5, 0.5, 0.5, 0.75, 0.375, 0.75, 0.375, 0.25, 0.5, 0.25, 0.5, 0.5, 0.375, 0.5, 0.375, 0.0, 0.5, 0.0, 0.5, 0.25, 0.375, 0.25, 0.625, 0.5, 0.875, 0.5, 0.875, 0.75, 0.625, 0.75, 0.625, 0.5, 0.625, 0.25, 0.625, 0.25, 0.625, 0.5, 0.625, 0.75, 0.625, 0.5, 0.625, 0.5, 0.625, 0.75, 0.625, 0.25, 0.625, 0.0, 0.625, 0.0, 0.625, 0.25, 0.375, 0.25, 0.375, 0.5, 0.375, 0.5, 0.375, 0.25, 0.375, 0.75, 0.375, 1.0, 0.375, 1.0, 0.375, 0.75, 0.375, 0.5, 0.375, 0.75, 0.375, 0.75, 0.375, 0.5, 0.375, 0.0, 0.375, 0.25, 0.375, 0.25, 0.375, 0.0, 0.375, 0.0, 0.625, 0.0, 0.625, 0.25, 0.375, 0.25, 0.375, 0.25, 0.625, 0.25, 0.625, 0.5, 0.375, 0.5, 0.375, 0.5, 0.625, 0.5, 0.625, 0.75, 0.375, 0.75, 0.375, 0.75, 0.625, 0.75, 0.625, 1.0, 0.375, 1.0, 0.125, 0.5, 0.375, 0.5, 0.375, 0.75, 0.125, 0.75, 0.625, 0.5, 0.875, 0.5, 0.875, 0.75, 0.625, 0.75, 0.375, 0.0, 0.375, 0.25, 0.625, 0.25, 0.625, 0.0, 0.375, 0.25, 0.375, 0.5, 0.625, 0.5, 0.625, 0.25, 0.375, 0.5, 0.375, 0.75, 0.625, 0.75, 0.625, 0.5, 0.375, 0.75, 0.375, 1.0, 0.625, 1.0, 0.625, 0.75, 0.125, 0.5, 0.125, 0.75, 0.375, 0.75, 0.375, 0.5, 0.625, 0.5, 0.625, 0.75, 0.875, 0.75, 0.875, 0.5, 0.5422, 0.0, 0.625, 0.0, 0.625, 0.25, 0.5422, 0.25, 0.5422, 0.25, 0.625, 0.25, 0.625, 0.5, 0.5422, 0.5, 0.5422, 0.5, 0.625, 0.5, 0.625, 0.75, 0.5422, 0.75, 0.5422, 0.75, 0.625, 0.75, 0.625, 1.0, 0.5422, 1.0, 0.125, 0.5, 0.375, 0.5, 0.375, 0.75, 0.125, 0.75, 0.625, 0.5, 0.875, 0.5, 0.875, 0.75, 0.625, 0.75, 0.5204, 0.75, 0.5422, 0.75, 0.5422, 1.0, 0.5204, 1.0, 0.5204, 0.5, 0.5422, 0.5, 0.5422, 0.75, 0.5204, 0.75, 0.5204, 0.25, 0.5422, 0.25, 0.5422, 0.5, 0.5204, 0.5, 0.5204, 0.0, 0.5422, 0.0, 0.5422, 0.25, 0.5204, 0.25, 0.375, 0.0, 0.4986, 0.0, 0.4986, 0.25, 0.375, 0.25, 0.375, 0.25, 0.4986, 0.25, 0.4986, 0.5, 0.375, 0.5, 0.375, 0.5, 0.4986, 0.5, 0.4986, 0.75, 0.375, 0.75, 0.375, 0.75, 0.4986, 0.75, 0.4986, 1.0, 0.375, 1.0, 0.4986, 0.0, 0.5204, 0.0, 0.5204, 0.25, 0.4986, 0.25, 0.4986, 0.25, 0.5204, 0.25, 0.5204, 0.5, 0.4986, 0.5, 0.4986, 0.5, 0.5204, 0.5, 0.5204, 0.75, 0.4986, 0.75, 0.4986, 0.75, 0.5204, 0.75, 0.5204, 1.0, 0.4986, 1.0, 0.5422, 0.0, 0.5422, 0.25, 0.625, 0.25, 0.625, 0.0, 0.5422, 0.25, 0.5422, 0.5, 0.625, 0.5, 0.625, 0.25, 0.5422, 0.5, 0.5422, 0.75, 0.625, 0.75, 0.625, 0.5, 0.5422, 0.75, 0.5422, 1.0, 0.625, 1.0, 0.625, 0.75, 0.125, 0.5, 0.125, 0.75, 0.375, 0.75, 0.375, 0.5, 0.625, 0.5, 0.625, 0.75, 0.875, 0.75, 0.875, 0.5, 0.5204, 0.75, 0.5204, 1.0, 0.5422, 1.0, 0.5422, 0.75, 0.5204, 0.5, 0.5204, 0.75, 0.5422, 0.75, 0.5422, 0.5, 0.5204, 0.25, 0.5204, 0.5, 0.5422, 0.5, 0.5422, 0.25, 0.5204, 0.0, 0.5204, 0.25, 0.5422, 0.25, 0.5422, 0.0, 0.375, 0.0, 0.375, 0.25, 0.4986, 0.25, 0.4986, 0.0, 0.375, 0.25, 0.375, 0.5, 0.4986, 0.5, 0.4986, 0.25, 0.375, 0.5, 0.375, 0.75, 0.4986, 0.75, 0.4986, 0.5, 0.375, 0.75, 0.375, 1.0, 0.4986, 1.0, 0.4986, 0.75, 0.4986, 0.0, 0.4986, 0.25, 0.5204, 0.25, 0.5204, 0.0, 0.4986, 0.25, 0.4986, 0.5, 0.5204, 0.5, 0.5204, 0.25, 0.4986, 0.5, 0.4986, 0.75, 0.5204, 0.75, 0.5204, 0.5, 0.4986, 0.75, 0.4986, 1.0, 0.5204, 1.0, 0.5204, 0.75, 0.1818, 0.0, 0.2273, 0.07873, 0.1364, 0.07873, 0.2727, 0.1575, 0.3182, 0.07873, 0.3636, 0.1575, 0.9091, 0.0, 0.9545, 0.07873, 0.8636, 0.07873, 0.7273, 0.0, 0.7727, 0.07873, 0.6818, 0.07873, 0.5455, 0.0, 0.5909, 0.07873, 0.5, 0.07873, 0.2727, 0.1575, 0.3636, 0.1575, 0.3182, 0.2362, 0.09091, 0.1575, 0.1818, 0.1575, 0.1364, 0.2362, 0.8182, 0.1575, 0.9091, 0.1575, 0.8636, 0.2362, 0.6364, 0.1575, 0.7273, 0.1575, 0.6818, 0.2362, 0.4545, 0.1575, 0.5455, 0.1575, 0.5, 0.2362, 0.2727, 0.1575, 0.3182, 0.2362, 0.2273, 0.2362, 0.09091, 0.1575, 0.1364, 0.2362, 0.04546, 0.2362, 0.8182, 0.1575, 0.8636, 0.2362, 0.7727, 0.2362, 0.6364, 0.1575, 0.6818, 0.2362, 0.5909, 0.2362, 0.4545, 0.1575, 0.5, 0.2362, 0.4091, 0.2362, 0.1818, 0.3149, 0.2727, 0.3149, 0.2273, 0.3937, 0.0, 0.3149, 0.09091, 0.3149, 0.04546, 0.3937, 0.7273, 0.3149, 0.8182, 0.3149, 0.7727, 0.3937, 0.5455, 0.3149, 0.6364, 0.3149, 0.5909, 0.3937, 0.3636, 0.3149, 0.4545, 0.3149, 0.4091, 0.3937, 0.4091, 0.3937, 0.5, 0.3937, 0.4545, 0.4724, 0.4091, 0.3937, 0.4545, 0.3149, 0.5, 0.3937, 0.4545, 0.3149, 0.5455, 0.3149, 0.5, 0.3937, 0.5909, 0.3937, 0.6818, 0.3937, 0.6364, 0.4724, 0.5909, 0.3937, 0.6364, 0.3149, 0.6818, 0.3937, 0.6364, 0.3149, 0.7273, 0.3149, 0.6818, 0.3937, 0.7727, 0.3937, 0.8636, 0.3937, 0.8182, 0.4724, 0.7727, 0.3937, 0.8182, 0.3149, 0.8636, 0.3937, 0.8182, 0.3149, 0.9091, 0.3149, 0.8636, 0.3937, 0.04546, 0.3937, 0.1364, 0.3937, 0.09091, 0.4724, 0.04546, 0.3937, 0.09091, 0.3149, 0.1364, 0.3937, 0.09091, 0.3149, 0.1818, 0.3149, 0.1364, 0.3937, 0.2273, 0.3937, 0.3182, 0.3937, 0.2727, 0.4724, 0.2273, 0.3937, 0.2727, 0.3149, 0.3182, 0.3937, 0.2727, 0.3149, 0.3636, 0.3149, 0.3182, 0.3937, 0.4091, 0.2362, 0.4545, 0.3149, 0.3636, 0.3149, 0.4091, 0.2362, 0.5, 0.2362, 0.4545, 0.3149, 0.5, 0.2362, 0.5455, 0.3149, 0.4545, 0.3149, 0.5909, 0.2362, 0.6364, 0.3149, 0.5455, 0.3149, 0.5909, 0.2362, 0.6818, 0.2362, 0.6364, 0.3149, 0.6818, 0.2362, 0.7273, 0.3149, 0.6364, 0.3149, 0.7727, 0.2362, 0.8182, 0.3149, 0.7273, 0.3149, 0.7727, 0.2362, 0.8636, 0.2362, 0.8182, 0.3149, 0.8636, 0.2362, 0.9091, 0.3149, 0.8182, 0.3149, 0.04546, 0.2362, 0.09091, 0.3149, 0.0, 0.3149, 0.04546, 0.2362, 0.1364, 0.2362, 0.09091, 0.3149, 0.1364, 0.2362, 0.1818, 0.3149, 0.09091, 0.3149, 0.2273, 0.2362, 0.2727, 0.3149, 0.1818, 0.3149, 0.2273, 0.2362, 0.3182, 0.2362, 0.2727, 0.3149, 0.3182, 0.2362, 0.3636, 0.3149, 0.2727, 0.3149, 0.5, 0.2362, 0.5909, 0.2362, 0.5455, 0.3149, 0.5, 0.2362, 0.5455, 0.1575, 0.5909, 0.2362, 0.5455, 0.1575, 0.6364, 0.1575, 0.5909, 0.2362, 0.6818, 0.2362, 0.7727, 0.2362, 0.7273, 0.3149, 0.6818, 0.2362, 0.7273, 0.1575, 0.7727, 0.2362, 0.7273, 0.1575, 0.8182, 0.1575, 0.7727, 0.2362, 0.8636, 0.2362, 0.9545, 0.2362, 0.9091, 0.3149, 0.8636, 0.2362, 0.9091, 0.1575, 0.9545, 0.2362, 0.9091, 0.1575, 1.0, 0.1575, 0.9545, 0.2362, 0.1364, 0.2362, 0.2273, 0.2362, 0.1818, 0.3149, 0.1364, 0.2362, 0.1818, 0.1575, 0.2273, 0.2362, 0.1818, 0.1575, 0.2727, 0.1575, 0.2273, 0.2362, 0.3182, 0.2362, 0.4091, 0.2362, 0.3636, 0.3149, 0.3182, 0.2362, 0.3636, 0.1575, 0.4091, 0.2362, 0.3636, 0.1575, 0.4545, 0.1575, 0.4091, 0.2362, 0.5, 0.07873, 0.5455, 0.1575, 0.4545, 0.1575, 0.5, 0.07873, 0.5909, 0.07873, 0.5455, 0.1575, 0.5909, 0.07873, 0.6364, 0.1575, 0.5455, 0.1575, 0.6818, 0.07873, 0.7273, 0.1575, 0.6364, 0.1575, 0.6818, 0.07873, 0.7727, 0.07873, 0.7273, 0.1575, 0.7727, 0.07873, 0.8182, 0.1575, 0.7273, 0.1575, 0.8636, 0.07873, 0.9091, 0.1575, 0.8182, 0.1575, 0.8636, 0.07873, 0.9545, 0.07873, 0.9091, 0.1575, 0.9545, 0.07873, 1.0, 0.1575, 0.9091, 0.1575, 0.3636, 0.1575, 0.4091, 0.07873, 0.4545, 0.1575, 0.3636, 0.1575, 0.3182, 0.07873, 0.4091, 0.07873, 0.3182, 0.07873, 0.3636, 0.0, 0.4091, 0.07873, 0.1364, 0.07873, 0.1818, 0.1575, 0.09091, 0.1575, 0.1364, 0.07873, 0.2273, 0.07873, 0.1818, 0.1575, 0.2273, 0.07873, 0.2727, 0.1575, 0.1818, 0.1575])
me_cube_002.materials.append(mat_npr_yellow)
me_cube_002.use_remesh_fix_poles = True
me_cube_002.use_remesh_preserve_attributes = False
me_cube_002.update()
me_cube_003 = bpy.data.meshes.new('Cube.003')
me_cube_003.from_pydata([(-1.064, -1.064, -1.375), (-1.48, -0.9891, 1.0), (-1.064, 1.064, -1.375), (-1.48, 0.9891, 1.0), (1.064, -1.064, -1.375), (1.48, -0.9891, 1.0), (1.064, 1.064, -1.375), (1.48, 0.9891, 1.0), (-1.755, -1.755, -2.978), (-1.755, 1.755, -2.978), (1.755, -1.755, -2.978), (1.755, 1.755, -2.978), (-1.026, -1.064, -0.3112), (-1.026, 1.064, -0.3112), (1.026, 1.064, -0.3112), (1.026, -1.064, -0.3112), (-0.6114, -0.4085, 1.817), (-0.6114, 0.4085, 1.817), (0.6114, -0.4085, 1.817), (0.6114, 0.4085, 1.817), (-1.433, 1.433, -1.915), (-1.433, -1.433, -1.915), (1.433, -1.433, -1.915), (1.433, 1.433, -1.915), (0.8736, -0.4076, -8.456), (0.3194, -1.0, -3.396), (0.8736, 0.4076, -8.456), (0.3194, 1.0, -3.396), (1.126, -0.4076, -8.456), (1.68, -1.0, -3.396), (1.126, 0.4076, -8.456), (1.68, 1.0, -3.396), (-0.8736, -0.4076, -8.456), (-0.3194, -1.0, -3.396), (-0.8736, 0.4076, -8.456), (-0.3194, 1.0, -3.396), (-1.126, -0.4076, -8.456), (-1.68, -1.0, -3.396), (-1.126, 0.4076, -8.456), (-1.68, 1.0, -3.396), (6.385, -0.2852, 0.7703), (2.053, -0.6996, 0.3826), (6.385, 0.2852, 0.7703), (2.053, 0.6997, 0.3826), (6.385, -0.2852, 0.947), (2.053, -0.6996, 1.335), (6.385, 0.2852, 0.947), (2.053, 0.6996, 1.335), (3.508, -0.5624, 0.5109), (3.508, 0.5624, 0.5109), (3.508, 0.5624, 1.206), (3.508, -0.5624, 1.206), (4.243, 0.4901, 0.5786), (4.243, 0.4901, 1.139), (4.243, -0.4901, 1.139), (4.243, -0.4901, 0.5786), (3.876, -0.5262, 0.5448), (3.876, 0.5262, 0.5448), (3.876, 0.5262, 1.173), (3.876, -0.5262, 1.173), (-6.385, -0.2852, 0.7703), (-2.053, -0.6996, 0.3826), (-6.385, 0.2852, 0.7703), (-2.053, 0.6997, 0.3826), (-6.385, -0.2852, 0.947), (-2.053, -0.6996, 1.335), (-6.385, 0.2852, 0.947), (-2.053, 0.6996, 1.335), (-3.508, -0.5624, 0.5109), (-3.508, 0.5624, 0.5109), (-3.508, 0.5624, 1.206), (-3.508, -0.5624, 1.206), (-4.243, 0.4901, 0.5786), (-4.243, 0.4901, 1.139), (-4.243, -0.4901, 1.139), (-4.243, -0.4901, 0.5786), (-3.876, -0.5262, 0.5448), (-3.876, 0.5262, 0.5448), (-3.876, 0.5262, 1.173), (-3.876, -0.5262, 1.173), (0.0, 0.0, 2.406), (1.486, -1.08, 3.579), (-0.5676, -1.747, 3.579), (-1.837, 0.0, 3.579), (-0.5676, 1.747, 3.579), (1.486, 1.08, 3.579), (0.5676, -1.747, 5.477), (-1.486, -1.08, 5.477), (-1.486, 1.08, 5.477), (0.5676, 1.747, 5.477), (1.837, 0.0, 5.477), (0.0, 0.0, 6.651), (-0.3336, -1.027, 2.723), (0.8735, -0.6346, 2.723), (0.5399, -1.662, 3.413), (1.747, 0.0, 3.413), (0.8735, 0.6346, 2.723), (-1.08, 0.0, 2.723), (-1.413, -1.027, 3.413), (-0.3336, 1.027, 2.723), (-1.413, 1.027, 3.413), (0.5399, 1.662, 3.413), (1.953, -0.6346, 4.528), (1.953, 0.6346, 4.528), (0.0, -2.054, 4.528), (1.207, -1.662, 4.528), (-1.953, -0.6346, 4.528), (-1.207, -1.662, 4.528), (-1.207, 1.662, 4.528), (-1.953, 0.6346, 4.528), (1.207, 1.662, 4.528), (0.0, 2.054, 4.528), (1.413, -1.027, 5.644), (-0.5399, -1.662, 5.644), (-1.747, 0.0, 5.644), (-0.5399, 1.662, 5.644), (1.413, 1.027, 5.644), (0.3336, -1.027, 6.334), (1.08, 0.0, 6.334), (-0.8735, -0.6346, 6.334), (-0.8735, 0.6346, 6.334), (0.3336, 1.027, 6.334)], [], [(12, 1, 3, 13), (13, 3, 7, 14), (14, 7, 5, 15), (15, 5, 1, 12), (21, 20, 9, 8), (1, 5, 18, 16), (9, 11, 10, 8), (23, 22, 10, 11), (22, 21, 8, 10), (20, 23, 11, 9), (4, 15, 12, 0), (6, 14, 15, 4), (2, 13, 14, 6), (0, 12, 13, 2), (19, 17, 16, 18), (7, 3, 17, 19), (5, 7, 19, 18), (3, 1, 16, 17), (2, 6, 23, 20), (4, 0, 21, 22), (6, 4, 22, 23), (0, 2, 20, 21), (24, 25, 27, 26), (26, 27, 31, 30), (30, 31, 29, 28), (28, 29, 25, 24), (26, 30, 28, 24), (31, 27, 25, 29), (32, 34, 35, 33), (34, 38, 39, 35), (38, 36, 37, 39), (36, 32, 33, 37), (34, 32, 36, 38), (39, 37, 33, 35), (48, 41, 43, 49), (49, 43, 47, 50), (50, 47, 45, 51), (51, 45, 41, 48), (42, 46, 44, 40), (47, 43, 41, 45), (59, 51, 48, 56), (58, 50, 51, 59), (57, 49, 50, 58), (56, 48, 49, 57), (40, 55, 52, 42), (42, 52, 53, 46), (46, 53, 54, 44), (44, 54, 55, 40), (55, 56, 57, 52), (52, 57, 58, 53), (53, 58, 59, 54), (54, 59, 56, 55), (68, 69, 63, 61), (69, 70, 67, 63), (70, 71, 65, 67), (71, 68, 61, 65), (62, 60, 64, 66), (67, 65, 61, 63), (79, 76, 68, 71), (78, 79, 71, 70), (77, 78, 70, 69), (76, 77, 69, 68), (60, 62, 72, 75), (62, 66, 73, 72), (66, 64, 74, 73), (64, 60, 75, 74), (75, 72, 77, 76), (72, 73, 78, 77), (73, 74, 79, 78), (74, 75, 76, 79), (80, 93, 92), (81, 93, 95), (80, 92, 97), (80, 97, 99), (80, 99, 96), (81, 95, 102), (82, 94, 104), (83, 98, 106), (84, 100, 108), (85, 101, 110), (81, 102, 105), (82, 104, 107), (83, 106, 109), (84, 108, 111), (85, 110, 103), (86, 112, 117), (87, 113, 119), (88, 114, 120), (89, 115, 121), (90, 116, 118), (118, 121, 91), (118, 116, 121), (116, 89, 121), (121, 120, 91), (121, 115, 120), (115, 88, 120), (120, 119, 91), (120, 114, 119), (114, 87, 119), (119, 117, 91), (119, 113, 117), (113, 86, 117), (117, 118, 91), (117, 112, 118), (112, 90, 118), (103, 116, 90), (103, 110, 116), (110, 89, 116), (111, 115, 89), (111, 108, 115), (108, 88, 115), (109, 114, 88), (109, 106, 114), (106, 87, 114), (107, 113, 87), (107, 104, 113), (104, 86, 113), (105, 112, 86), (105, 102, 112), (102, 90, 112), (110, 111, 89), (110, 101, 111), (101, 84, 111), (108, 109, 88), (108, 100, 109), (100, 83, 109), (106, 107, 87), (106, 98, 107), (98, 82, 107), (104, 105, 86), (104, 94, 105), (94, 81, 105), (102, 103, 90), (102, 95, 103), (95, 85, 103), (96, 101, 85), (96, 99, 101), (99, 84, 101), (99, 100, 84), (99, 97, 100), (97, 83, 100), (97, 98, 83), (97, 92, 98), (92, 82, 98), (95, 96, 85), (95, 93, 96), (93, 80, 96), (92, 94, 82), (92, 93, 94), (93, 81, 94)])
_uv = me_cube_003.uv_layers.new(name='UVMap')
_uv.uv.foreach_set('vector', [0.5, 0.0, 0.625, 0.0, 0.625, 0.25, 0.5, 0.25, 0.5, 0.25, 0.625, 0.25, 0.625, 0.5, 0.5, 0.5, 0.5, 0.5, 0.625, 0.5, 0.625, 0.75, 0.5, 0.75, 0.5, 0.75, 0.625, 0.75, 0.625, 1.0, 0.5, 1.0, 0.375, 0.0, 0.375, 0.25, 0.375, 0.25, 0.375, 0.0, 0.625, 1.0, 0.625, 0.75, 0.625, 0.75, 0.625, 1.0, 0.125, 0.5, 0.375, 0.5, 0.375, 0.75, 0.125, 0.75, 0.375, 0.5, 0.375, 0.75, 0.375, 0.75, 0.375, 0.5, 0.375, 0.75, 0.375, 1.0, 0.375, 1.0, 0.375, 0.75, 0.375, 0.25, 0.375, 0.5, 0.375, 0.5, 0.375, 0.25, 0.375, 0.75, 0.5, 0.75, 0.5, 1.0, 0.375, 1.0, 0.375, 0.5, 0.5, 0.5, 0.5, 0.75, 0.375, 0.75, 0.375, 0.25, 0.5, 0.25, 0.5, 0.5, 0.375, 0.5, 0.375, 0.0, 0.5, 0.0, 0.5, 0.25, 0.375, 0.25, 0.625, 0.5, 0.875, 0.5, 0.875, 0.75, 0.625, 0.75, 0.625, 0.5, 0.625, 0.25, 0.625, 0.25, 0.625, 0.5, 0.625, 0.75, 0.625, 0.5, 0.625, 0.5, 0.625, 0.75, 0.625, 0.25, 0.625, 0.0, 0.625, 0.0, 0.625, 0.25, 0.375, 0.25, 0.375, 0.5, 0.375, 0.5, 0.375, 0.25, 0.375, 0.75, 0.375, 1.0, 0.375, 1.0, 0.375, 0.75, 0.375, 0.5, 0.375, 0.75, 0.375, 0.75, 0.375, 0.5, 0.375, 0.0, 0.375, 0.25, 0.375, 0.25, 0.375, 0.0, 0.375, 0.0, 0.625, 0.0, 0.625, 0.25, 0.375, 0.25, 0.375, 0.25, 0.625, 0.25, 0.625, 0.5, 0.375, 0.5, 0.375, 0.5, 0.625, 0.5, 0.625, 0.75, 0.375, 0.75, 0.375, 0.75, 0.625, 0.75, 0.625, 1.0, 0.375, 1.0, 0.125, 0.5, 0.375, 0.5, 0.375, 0.75, 0.125, 0.75, 0.625, 0.5, 0.875, 0.5, 0.875, 0.75, 0.625, 0.75, 0.375, 0.0, 0.375, 0.25, 0.625, 0.25, 0.625, 0.0, 0.375, 0.25, 0.375, 0.5, 0.625, 0.5, 0.625, 0.25, 0.375, 0.5, 0.375, 0.75, 0.625, 0.75, 0.625, 0.5, 0.375, 0.75, 0.375, 1.0, 0.625, 1.0, 0.625, 0.75, 0.125, 0.5, 0.125, 0.75, 0.375, 0.75, 0.375, 0.5, 0.625, 0.5, 0.625, 0.75, 0.875, 0.75, 0.875, 0.5, 0.5422, 0.0, 0.625, 0.0, 0.625, 0.25, 0.5422, 0.25, 0.5422, 0.25, 0.625, 0.25, 0.625, 0.5, 0.5422, 0.5, 0.5422, 0.5, 0.625, 0.5, 0.625, 0.75, 0.5422, 0.75, 0.5422, 0.75, 0.625, 0.75, 0.625, 1.0, 0.5422, 1.0, 0.125, 0.5, 0.375, 0.5, 0.375, 0.75, 0.125, 0.75, 0.625, 0.5, 0.875, 0.5, 0.875, 0.75, 0.625, 0.75, 0.5204, 0.75, 0.5422, 0.75, 0.5422, 1.0, 0.5204, 1.0, 0.5204, 0.5, 0.5422, 0.5, 0.5422, 0.75, 0.5204, 0.75, 0.5204, 0.25, 0.5422, 0.25, 0.5422, 0.5, 0.5204, 0.5, 0.5204, 0.0, 0.5422, 0.0, 0.5422, 0.25, 0.5204, 0.25, 0.375, 0.0, 0.4986, 0.0, 0.4986, 0.25, 0.375, 0.25, 0.375, 0.25, 0.4986, 0.25, 0.4986, 0.5, 0.375, 0.5, 0.375, 0.5, 0.4986, 0.5, 0.4986, 0.75, 0.375, 0.75, 0.375, 0.75, 0.4986, 0.75, 0.4986, 1.0, 0.375, 1.0, 0.4986, 0.0, 0.5204, 0.0, 0.5204, 0.25, 0.4986, 0.25, 0.4986, 0.25, 0.5204, 0.25, 0.5204, 0.5, 0.4986, 0.5, 0.4986, 0.5, 0.5204, 0.5, 0.5204, 0.75, 0.4986, 0.75, 0.4986, 0.75, 0.5204, 0.75, 0.5204, 1.0, 0.4986, 1.0, 0.5422, 0.0, 0.5422, 0.25, 0.625, 0.25, 0.625, 0.0, 0.5422, 0.25, 0.5422, 0.5, 0.625, 0.5, 0.625, 0.25, 0.5422, 0.5, 0.5422, 0.75, 0.625, 0.75, 0.625, 0.5, 0.5422, 0.75, 0.5422, 1.0, 0.625, 1.0, 0.625, 0.75, 0.125, 0.5, 0.125, 0.75, 0.375, 0.75, 0.375, 0.5, 0.625, 0.5, 0.625, 0.75, 0.875, 0.75, 0.875, 0.5, 0.5204, 0.75, 0.5204, 1.0, 0.5422, 1.0, 0.5422, 0.75, 0.5204, 0.5, 0.5204, 0.75, 0.5422, 0.75, 0.5422, 0.5, 0.5204, 0.25, 0.5204, 0.5, 0.5422, 0.5, 0.5422, 0.25, 0.5204, 0.0, 0.5204, 0.25, 0.5422, 0.25, 0.5422, 0.0, 0.375, 0.0, 0.375, 0.25, 0.4986, 0.25, 0.4986, 0.0, 0.375, 0.25, 0.375, 0.5, 0.4986, 0.5, 0.4986, 0.25, 0.375, 0.5, 0.375, 0.75, 0.4986, 0.75, 0.4986, 0.5, 0.375, 0.75, 0.375, 1.0, 0.4986, 1.0, 0.4986, 0.75, 0.4986, 0.0, 0.4986, 0.25, 0.5204, 0.25, 0.5204, 0.0, 0.4986, 0.25, 0.4986, 0.5, 0.5204, 0.5, 0.5204, 0.25, 0.4986, 0.5, 0.4986, 0.75, 0.5204, 0.75, 0.5204, 0.5, 0.4986, 0.75, 0.4986, 1.0, 0.5204, 1.0, 0.5204, 0.75, 0.1818, 0.0, 0.2273, 0.07873, 0.1364, 0.07873, 0.2727, 0.1575, 0.3182, 0.07873, 0.3636, 0.1575, 0.9091, 0.0, 0.9545, 0.07873, 0.8636, 0.07873, 0.7273, 0.0, 0.7727, 0.07873, 0.6818, 0.07873, 0.5455, 0.0, 0.5909, 0.07873, 0.5, 0.07873, 0.2727, 0.1575, 0.3636, 0.1575, 0.3182, 0.2362, 0.09091, 0.1575, 0.1818, 0.1575, 0.1364, 0.2362, 0.8182, 0.1575, 0.9091, 0.1575, 0.8636, 0.2362, 0.6364, 0.1575, 0.7273, 0.1575, 0.6818, 0.2362, 0.4545, 0.1575, 0.5455, 0.1575, 0.5, 0.2362, 0.2727, 0.1575, 0.3182, 0.2362, 0.2273, 0.2362, 0.09091, 0.1575, 0.1364, 0.2362, 0.04546, 0.2362, 0.8182, 0.1575, 0.8636, 0.2362, 0.7727, 0.2362, 0.6364, 0.1575, 0.6818, 0.2362, 0.5909, 0.2362, 0.4545, 0.1575, 0.5, 0.2362, 0.4091, 0.2362, 0.1818, 0.3149, 0.2727, 0.3149, 0.2273, 0.3937, 0.0, 0.3149, 0.09091, 0.3149, 0.04546, 0.3937, 0.7273, 0.3149, 0.8182, 0.3149, 0.7727, 0.3937, 0.5455, 0.3149, 0.6364, 0.3149, 0.5909, 0.3937, 0.3636, 0.3149, 0.4545, 0.3149, 0.4091, 0.3937, 0.4091, 0.3937, 0.5, 0.3937, 0.4545, 0.4724, 0.4091, 0.3937, 0.4545, 0.3149, 0.5, 0.3937, 0.4545, 0.3149, 0.5455, 0.3149, 0.5, 0.3937, 0.5909, 0.3937, 0.6818, 0.3937, 0.6364, 0.4724, 0.5909, 0.3937, 0.6364, 0.3149, 0.6818, 0.3937, 0.6364, 0.3149, 0.7273, 0.3149, 0.6818, 0.3937, 0.7727, 0.3937, 0.8636, 0.3937, 0.8182, 0.4724, 0.7727, 0.3937, 0.8182, 0.3149, 0.8636, 0.3937, 0.8182, 0.3149, 0.9091, 0.3149, 0.8636, 0.3937, 0.04546, 0.3937, 0.1364, 0.3937, 0.09091, 0.4724, 0.04546, 0.3937, 0.09091, 0.3149, 0.1364, 0.3937, 0.09091, 0.3149, 0.1818, 0.3149, 0.1364, 0.3937, 0.2273, 0.3937, 0.3182, 0.3937, 0.2727, 0.4724, 0.2273, 0.3937, 0.2727, 0.3149, 0.3182, 0.3937, 0.2727, 0.3149, 0.3636, 0.3149, 0.3182, 0.3937, 0.4091, 0.2362, 0.4545, 0.3149, 0.3636, 0.3149, 0.4091, 0.2362, 0.5, 0.2362, 0.4545, 0.3149, 0.5, 0.2362, 0.5455, 0.3149, 0.4545, 0.3149, 0.5909, 0.2362, 0.6364, 0.3149, 0.5455, 0.3149, 0.5909, 0.2362, 0.6818, 0.2362, 0.6364, 0.3149, 0.6818, 0.2362, 0.7273, 0.3149, 0.6364, 0.3149, 0.7727, 0.2362, 0.8182, 0.3149, 0.7273, 0.3149, 0.7727, 0.2362, 0.8636, 0.2362, 0.8182, 0.3149, 0.8636, 0.2362, 0.9091, 0.3149, 0.8182, 0.3149, 0.04546, 0.2362, 0.09091, 0.3149, 0.0, 0.3149, 0.04546, 0.2362, 0.1364, 0.2362, 0.09091, 0.3149, 0.1364, 0.2362, 0.1818, 0.3149, 0.09091, 0.3149, 0.2273, 0.2362, 0.2727, 0.3149, 0.1818, 0.3149, 0.2273, 0.2362, 0.3182, 0.2362, 0.2727, 0.3149, 0.3182, 0.2362, 0.3636, 0.3149, 0.2727, 0.3149, 0.5, 0.2362, 0.5909, 0.2362, 0.5455, 0.3149, 0.5, 0.2362, 0.5455, 0.1575, 0.5909, 0.2362, 0.5455, 0.1575, 0.6364, 0.1575, 0.5909, 0.2362, 0.6818, 0.2362, 0.7727, 0.2362, 0.7273, 0.3149, 0.6818, 0.2362, 0.7273, 0.1575, 0.7727, 0.2362, 0.7273, 0.1575, 0.8182, 0.1575, 0.7727, 0.2362, 0.8636, 0.2362, 0.9545, 0.2362, 0.9091, 0.3149, 0.8636, 0.2362, 0.9091, 0.1575, 0.9545, 0.2362, 0.9091, 0.1575, 1.0, 0.1575, 0.9545, 0.2362, 0.1364, 0.2362, 0.2273, 0.2362, 0.1818, 0.3149, 0.1364, 0.2362, 0.1818, 0.1575, 0.2273, 0.2362, 0.1818, 0.1575, 0.2727, 0.1575, 0.2273, 0.2362, 0.3182, 0.2362, 0.4091, 0.2362, 0.3636, 0.3149, 0.3182, 0.2362, 0.3636, 0.1575, 0.4091, 0.2362, 0.3636, 0.1575, 0.4545, 0.1575, 0.4091, 0.2362, 0.5, 0.07873, 0.5455, 0.1575, 0.4545, 0.1575, 0.5, 0.07873, 0.5909, 0.07873, 0.5455, 0.1575, 0.5909, 0.07873, 0.6364, 0.1575, 0.5455, 0.1575, 0.6818, 0.07873, 0.7273, 0.1575, 0.6364, 0.1575, 0.6818, 0.07873, 0.7727, 0.07873, 0.7273, 0.1575, 0.7727, 0.07873, 0.8182, 0.1575, 0.7273, 0.1575, 0.8636, 0.07873, 0.9091, 0.1575, 0.8182, 0.1575, 0.8636, 0.07873, 0.9545, 0.07873, 0.9091, 0.1575, 0.9545, 0.07873, 1.0, 0.1575, 0.9091, 0.1575, 0.3636, 0.1575, 0.4091, 0.07873, 0.4545, 0.1575, 0.3636, 0.1575, 0.3182, 0.07873, 0.4091, 0.07873, 0.3182, 0.07873, 0.3636, 0.0, 0.4091, 0.07873, 0.1364, 0.07873, 0.1818, 0.1575, 0.09091, 0.1575, 0.1364, 0.07873, 0.2273, 0.07873, 0.1818, 0.1575, 0.2273, 0.07873, 0.2727, 0.1575, 0.1818, 0.1575])
me_cube_003.materials.append(mat_npr_green)
me_cube_003.use_remesh_fix_poles = True
me_cube_003.use_remesh_preserve_attributes = False
me_cube_003.update()
me_cube_004 = bpy.data.meshes.new('Cube.004')
me_cube_004.from_pydata([(-1.064, -1.064, -1.375), (-1.48, -0.9891, 1.0), (-1.064, 1.064, -1.375), (-1.48, 0.9891, 1.0), (1.064, -1.064, -1.375), (1.48, -0.9891, 1.0), (1.064, 1.064, -1.375), (1.48, 0.9891, 1.0), (-1.755, -1.755, -2.978), (-1.755, 1.755, -2.978), (1.755, -1.755, -2.978), (1.755, 1.755, -2.978), (-1.026, -1.064, -0.3112), (-1.026, 1.064, -0.3112), (1.026, 1.064, -0.3112), (1.026, -1.064, -0.3112), (-0.6114, -0.4085, 1.817), (-0.6114, 0.4085, 1.817), (0.6114, -0.4085, 1.817), (0.6114, 0.4085, 1.817), (-1.433, 1.433, -1.915), (-1.433, -1.433, -1.915), (1.433, -1.433, -1.915), (1.433, 1.433, -1.915), (0.8736, -0.4076, -8.456), (0.3194, -1.0, -3.396), (0.8736, 0.4076, -8.456), (0.3194, 1.0, -3.396), (1.126, -0.4076, -8.456), (1.68, -1.0, -3.396), (1.126, 0.4076, -8.456), (1.68, 1.0, -3.396), (-0.8736, -0.4076, -8.456), (-0.3194, -1.0, -3.396), (-0.8736, 0.4076, -8.456), (-0.3194, 1.0, -3.396), (-1.126, -0.4076, -8.456), (-1.68, -1.0, -3.396), (-1.126, 0.4076, -8.456), (-1.68, 1.0, -3.396), (6.385, -0.2852, 0.7703), (2.053, -0.6996, 0.3826), (6.385, 0.2852, 0.7703), (2.053, 0.6997, 0.3826), (6.385, -0.2852, 0.947), (2.053, -0.6996, 1.335), (6.385, 0.2852, 0.947), (2.053, 0.6996, 1.335), (3.508, -0.5624, 0.5109), (3.508, 0.5624, 0.5109), (3.508, 0.5624, 1.206), (3.508, -0.5624, 1.206), (4.243, 0.4901, 0.5786), (4.243, 0.4901, 1.139), (4.243, -0.4901, 1.139), (4.243, -0.4901, 0.5786), (3.876, -0.5262, 0.5448), (3.876, 0.5262, 0.5448), (3.876, 0.5262, 1.173), (3.876, -0.5262, 1.173), (-6.385, -0.2852, 0.7703), (-2.053, -0.6996, 0.3826), (-6.385, 0.2852, 0.7703), (-2.053, 0.6997, 0.3826), (-6.385, -0.2852, 0.947), (-2.053, -0.6996, 1.335), (-6.385, 0.2852, 0.947), (-2.053, 0.6996, 1.335), (-3.508, -0.5624, 0.5109), (-3.508, 0.5624, 0.5109), (-3.508, 0.5624, 1.206), (-3.508, -0.5624, 1.206), (-4.243, 0.4901, 0.5786), (-4.243, 0.4901, 1.139), (-4.243, -0.4901, 1.139), (-4.243, -0.4901, 0.5786), (-3.876, -0.5262, 0.5448), (-3.876, 0.5262, 0.5448), (-3.876, 0.5262, 1.173), (-3.876, -0.5262, 1.173), (0.0, 0.0, 2.406), (1.486, -1.08, 3.579), (-0.5676, -1.747, 3.579), (-1.837, 0.0, 3.579), (-0.5676, 1.747, 3.579), (1.486, 1.08, 3.579), (0.5676, -1.747, 5.477), (-1.486, -1.08, 5.477), (-1.486, 1.08, 5.477), (0.5676, 1.747, 5.477), (1.837, 0.0, 5.477), (0.0, 0.0, 6.651), (-0.3336, -1.027, 2.723), (0.8735, -0.6346, 2.723), (0.5399, -1.662, 3.413), (1.747, 0.0, 3.413), (0.8735, 0.6346, 2.723), (-1.08, 0.0, 2.723), (-1.413, -1.027, 3.413), (-0.3336, 1.027, 2.723), (-1.413, 1.027, 3.413), (0.5399, 1.662, 3.413), (1.953, -0.6346, 4.528), (1.953, 0.6346, 4.528), (0.0, -2.054, 4.528), (1.207, -1.662, 4.528), (-1.953, -0.6346, 4.528), (-1.207, -1.662, 4.528), (-1.207, 1.662, 4.528), (-1.953, 0.6346, 4.528), (1.207, 1.662, 4.528), (0.0, 2.054, 4.528), (1.413, -1.027, 5.644), (-0.5399, -1.662, 5.644), (-1.747, 0.0, 5.644), (-0.5399, 1.662, 5.644), (1.413, 1.027, 5.644), (0.3336, -1.027, 6.334), (1.08, 0.0, 6.334), (-0.8735, -0.6346, 6.334), (-0.8735, 0.6346, 6.334), (0.3336, 1.027, 6.334)], [], [(12, 1, 3, 13), (13, 3, 7, 14), (14, 7, 5, 15), (15, 5, 1, 12), (21, 20, 9, 8), (1, 5, 18, 16), (9, 11, 10, 8), (23, 22, 10, 11), (22, 21, 8, 10), (20, 23, 11, 9), (4, 15, 12, 0), (6, 14, 15, 4), (2, 13, 14, 6), (0, 12, 13, 2), (19, 17, 16, 18), (7, 3, 17, 19), (5, 7, 19, 18), (3, 1, 16, 17), (2, 6, 23, 20), (4, 0, 21, 22), (6, 4, 22, 23), (0, 2, 20, 21), (24, 25, 27, 26), (26, 27, 31, 30), (30, 31, 29, 28), (28, 29, 25, 24), (26, 30, 28, 24), (31, 27, 25, 29), (32, 34, 35, 33), (34, 38, 39, 35), (38, 36, 37, 39), (36, 32, 33, 37), (34, 32, 36, 38), (39, 37, 33, 35), (48, 41, 43, 49), (49, 43, 47, 50), (50, 47, 45, 51), (51, 45, 41, 48), (42, 46, 44, 40), (47, 43, 41, 45), (59, 51, 48, 56), (58, 50, 51, 59), (57, 49, 50, 58), (56, 48, 49, 57), (40, 55, 52, 42), (42, 52, 53, 46), (46, 53, 54, 44), (44, 54, 55, 40), (55, 56, 57, 52), (52, 57, 58, 53), (53, 58, 59, 54), (54, 59, 56, 55), (68, 69, 63, 61), (69, 70, 67, 63), (70, 71, 65, 67), (71, 68, 61, 65), (62, 60, 64, 66), (67, 65, 61, 63), (79, 76, 68, 71), (78, 79, 71, 70), (77, 78, 70, 69), (76, 77, 69, 68), (60, 62, 72, 75), (62, 66, 73, 72), (66, 64, 74, 73), (64, 60, 75, 74), (75, 72, 77, 76), (72, 73, 78, 77), (73, 74, 79, 78), (74, 75, 76, 79), (80, 93, 92), (81, 93, 95), (80, 92, 97), (80, 97, 99), (80, 99, 96), (81, 95, 102), (82, 94, 104), (83, 98, 106), (84, 100, 108), (85, 101, 110), (81, 102, 105), (82, 104, 107), (83, 106, 109), (84, 108, 111), (85, 110, 103), (86, 112, 117), (87, 113, 119), (88, 114, 120), (89, 115, 121), (90, 116, 118), (118, 121, 91), (118, 116, 121), (116, 89, 121), (121, 120, 91), (121, 115, 120), (115, 88, 120), (120, 119, 91), (120, 114, 119), (114, 87, 119), (119, 117, 91), (119, 113, 117), (113, 86, 117), (117, 118, 91), (117, 112, 118), (112, 90, 118), (103, 116, 90), (103, 110, 116), (110, 89, 116), (111, 115, 89), (111, 108, 115), (108, 88, 115), (109, 114, 88), (109, 106, 114), (106, 87, 114), (107, 113, 87), (107, 104, 113), (104, 86, 113), (105, 112, 86), (105, 102, 112), (102, 90, 112), (110, 111, 89), (110, 101, 111), (101, 84, 111), (108, 109, 88), (108, 100, 109), (100, 83, 109), (106, 107, 87), (106, 98, 107), (98, 82, 107), (104, 105, 86), (104, 94, 105), (94, 81, 105), (102, 103, 90), (102, 95, 103), (95, 85, 103), (96, 101, 85), (96, 99, 101), (99, 84, 101), (99, 100, 84), (99, 97, 100), (97, 83, 100), (97, 98, 83), (97, 92, 98), (92, 82, 98), (95, 96, 85), (95, 93, 96), (93, 80, 96), (92, 94, 82), (92, 93, 94), (93, 81, 94)])
_uv = me_cube_004.uv_layers.new(name='UVMap')
_uv.uv.foreach_set('vector', [0.5, 0.0, 0.625, 0.0, 0.625, 0.25, 0.5, 0.25, 0.5, 0.25, 0.625, 0.25, 0.625, 0.5, 0.5, 0.5, 0.5, 0.5, 0.625, 0.5, 0.625, 0.75, 0.5, 0.75, 0.5, 0.75, 0.625, 0.75, 0.625, 1.0, 0.5, 1.0, 0.375, 0.0, 0.375, 0.25, 0.375, 0.25, 0.375, 0.0, 0.625, 1.0, 0.625, 0.75, 0.625, 0.75, 0.625, 1.0, 0.125, 0.5, 0.375, 0.5, 0.375, 0.75, 0.125, 0.75, 0.375, 0.5, 0.375, 0.75, 0.375, 0.75, 0.375, 0.5, 0.375, 0.75, 0.375, 1.0, 0.375, 1.0, 0.375, 0.75, 0.375, 0.25, 0.375, 0.5, 0.375, 0.5, 0.375, 0.25, 0.375, 0.75, 0.5, 0.75, 0.5, 1.0, 0.375, 1.0, 0.375, 0.5, 0.5, 0.5, 0.5, 0.75, 0.375, 0.75, 0.375, 0.25, 0.5, 0.25, 0.5, 0.5, 0.375, 0.5, 0.375, 0.0, 0.5, 0.0, 0.5, 0.25, 0.375, 0.25, 0.625, 0.5, 0.875, 0.5, 0.875, 0.75, 0.625, 0.75, 0.625, 0.5, 0.625, 0.25, 0.625, 0.25, 0.625, 0.5, 0.625, 0.75, 0.625, 0.5, 0.625, 0.5, 0.625, 0.75, 0.625, 0.25, 0.625, 0.0, 0.625, 0.0, 0.625, 0.25, 0.375, 0.25, 0.375, 0.5, 0.375, 0.5, 0.375, 0.25, 0.375, 0.75, 0.375, 1.0, 0.375, 1.0, 0.375, 0.75, 0.375, 0.5, 0.375, 0.75, 0.375, 0.75, 0.375, 0.5, 0.375, 0.0, 0.375, 0.25, 0.375, 0.25, 0.375, 0.0, 0.375, 0.0, 0.625, 0.0, 0.625, 0.25, 0.375, 0.25, 0.375, 0.25, 0.625, 0.25, 0.625, 0.5, 0.375, 0.5, 0.375, 0.5, 0.625, 0.5, 0.625, 0.75, 0.375, 0.75, 0.375, 0.75, 0.625, 0.75, 0.625, 1.0, 0.375, 1.0, 0.125, 0.5, 0.375, 0.5, 0.375, 0.75, 0.125, 0.75, 0.625, 0.5, 0.875, 0.5, 0.875, 0.75, 0.625, 0.75, 0.375, 0.0, 0.375, 0.25, 0.625, 0.25, 0.625, 0.0, 0.375, 0.25, 0.375, 0.5, 0.625, 0.5, 0.625, 0.25, 0.375, 0.5, 0.375, 0.75, 0.625, 0.75, 0.625, 0.5, 0.375, 0.75, 0.375, 1.0, 0.625, 1.0, 0.625, 0.75, 0.125, 0.5, 0.125, 0.75, 0.375, 0.75, 0.375, 0.5, 0.625, 0.5, 0.625, 0.75, 0.875, 0.75, 0.875, 0.5, 0.5422, 0.0, 0.625, 0.0, 0.625, 0.25, 0.5422, 0.25, 0.5422, 0.25, 0.625, 0.25, 0.625, 0.5, 0.5422, 0.5, 0.5422, 0.5, 0.625, 0.5, 0.625, 0.75, 0.5422, 0.75, 0.5422, 0.75, 0.625, 0.75, 0.625, 1.0, 0.5422, 1.0, 0.125, 0.5, 0.375, 0.5, 0.375, 0.75, 0.125, 0.75, 0.625, 0.5, 0.875, 0.5, 0.875, 0.75, 0.625, 0.75, 0.5204, 0.75, 0.5422, 0.75, 0.5422, 1.0, 0.5204, 1.0, 0.5204, 0.5, 0.5422, 0.5, 0.5422, 0.75, 0.5204, 0.75, 0.5204, 0.25, 0.5422, 0.25, 0.5422, 0.5, 0.5204, 0.5, 0.5204, 0.0, 0.5422, 0.0, 0.5422, 0.25, 0.5204, 0.25, 0.375, 0.0, 0.4986, 0.0, 0.4986, 0.25, 0.375, 0.25, 0.375, 0.25, 0.4986, 0.25, 0.4986, 0.5, 0.375, 0.5, 0.375, 0.5, 0.4986, 0.5, 0.4986, 0.75, 0.375, 0.75, 0.375, 0.75, 0.4986, 0.75, 0.4986, 1.0, 0.375, 1.0, 0.4986, 0.0, 0.5204, 0.0, 0.5204, 0.25, 0.4986, 0.25, 0.4986, 0.25, 0.5204, 0.25, 0.5204, 0.5, 0.4986, 0.5, 0.4986, 0.5, 0.5204, 0.5, 0.5204, 0.75, 0.4986, 0.75, 0.4986, 0.75, 0.5204, 0.75, 0.5204, 1.0, 0.4986, 1.0, 0.5422, 0.0, 0.5422, 0.25, 0.625, 0.25, 0.625, 0.0, 0.5422, 0.25, 0.5422, 0.5, 0.625, 0.5, 0.625, 0.25, 0.5422, 0.5, 0.5422, 0.75, 0.625, 0.75, 0.625, 0.5, 0.5422, 0.75, 0.5422, 1.0, 0.625, 1.0, 0.625, 0.75, 0.125, 0.5, 0.125, 0.75, 0.375, 0.75, 0.375, 0.5, 0.625, 0.5, 0.625, 0.75, 0.875, 0.75, 0.875, 0.5, 0.5204, 0.75, 0.5204, 1.0, 0.5422, 1.0, 0.5422, 0.75, 0.5204, 0.5, 0.5204, 0.75, 0.5422, 0.75, 0.5422, 0.5, 0.5204, 0.25, 0.5204, 0.5, 0.5422, 0.5, 0.5422, 0.25, 0.5204, 0.0, 0.5204, 0.25, 0.5422, 0.25, 0.5422, 0.0, 0.375, 0.0, 0.375, 0.25, 0.4986, 0.25, 0.4986, 0.0, 0.375, 0.25, 0.375, 0.5, 0.4986, 0.5, 0.4986, 0.25, 0.375, 0.5, 0.375, 0.75, 0.4986, 0.75, 0.4986, 0.5, 0.375, 0.75, 0.375, 1.0, 0.4986, 1.0, 0.4986, 0.75, 0.4986, 0.0, 0.4986, 0.25, 0.5204, 0.25, 0.5204, 0.0, 0.4986, 0.25, 0.4986, 0.5, 0.5204, 0.5, 0.5204, 0.25, 0.4986, 0.5, 0.4986, 0.75, 0.5204, 0.75, 0.5204, 0.5, 0.4986, 0.75, 0.4986, 1.0, 0.5204, 1.0, 0.5204, 0.75, 0.1818, 0.0, 0.2273, 0.07873, 0.1364, 0.07873, 0.2727, 0.1575, 0.3182, 0.07873, 0.3636, 0.1575, 0.9091, 0.0, 0.9545, 0.07873, 0.8636, 0.07873, 0.7273, 0.0, 0.7727, 0.07873, 0.6818, 0.07873, 0.5455, 0.0, 0.5909, 0.07873, 0.5, 0.07873, 0.2727, 0.1575, 0.3636, 0.1575, 0.3182, 0.2362, 0.09091, 0.1575, 0.1818, 0.1575, 0.1364, 0.2362, 0.8182, 0.1575, 0.9091, 0.1575, 0.8636, 0.2362, 0.6364, 0.1575, 0.7273, 0.1575, 0.6818, 0.2362, 0.4545, 0.1575, 0.5455, 0.1575, 0.5, 0.2362, 0.2727, 0.1575, 0.3182, 0.2362, 0.2273, 0.2362, 0.09091, 0.1575, 0.1364, 0.2362, 0.04546, 0.2362, 0.8182, 0.1575, 0.8636, 0.2362, 0.7727, 0.2362, 0.6364, 0.1575, 0.6818, 0.2362, 0.5909, 0.2362, 0.4545, 0.1575, 0.5, 0.2362, 0.4091, 0.2362, 0.1818, 0.3149, 0.2727, 0.3149, 0.2273, 0.3937, 0.0, 0.3149, 0.09091, 0.3149, 0.04546, 0.3937, 0.7273, 0.3149, 0.8182, 0.3149, 0.7727, 0.3937, 0.5455, 0.3149, 0.6364, 0.3149, 0.5909, 0.3937, 0.3636, 0.3149, 0.4545, 0.3149, 0.4091, 0.3937, 0.4091, 0.3937, 0.5, 0.3937, 0.4545, 0.4724, 0.4091, 0.3937, 0.4545, 0.3149, 0.5, 0.3937, 0.4545, 0.3149, 0.5455, 0.3149, 0.5, 0.3937, 0.5909, 0.3937, 0.6818, 0.3937, 0.6364, 0.4724, 0.5909, 0.3937, 0.6364, 0.3149, 0.6818, 0.3937, 0.6364, 0.3149, 0.7273, 0.3149, 0.6818, 0.3937, 0.7727, 0.3937, 0.8636, 0.3937, 0.8182, 0.4724, 0.7727, 0.3937, 0.8182, 0.3149, 0.8636, 0.3937, 0.8182, 0.3149, 0.9091, 0.3149, 0.8636, 0.3937, 0.04546, 0.3937, 0.1364, 0.3937, 0.09091, 0.4724, 0.04546, 0.3937, 0.09091, 0.3149, 0.1364, 0.3937, 0.09091, 0.3149, 0.1818, 0.3149, 0.1364, 0.3937, 0.2273, 0.3937, 0.3182, 0.3937, 0.2727, 0.4724, 0.2273, 0.3937, 0.2727, 0.3149, 0.3182, 0.3937, 0.2727, 0.3149, 0.3636, 0.3149, 0.3182, 0.3937, 0.4091, 0.2362, 0.4545, 0.3149, 0.3636, 0.3149, 0.4091, 0.2362, 0.5, 0.2362, 0.4545, 0.3149, 0.5, 0.2362, 0.5455, 0.3149, 0.4545, 0.3149, 0.5909, 0.2362, 0.6364, 0.3149, 0.5455, 0.3149, 0.5909, 0.2362, 0.6818, 0.2362, 0.6364, 0.3149, 0.6818, 0.2362, 0.7273, 0.3149, 0.6364, 0.3149, 0.7727, 0.2362, 0.8182, 0.3149, 0.7273, 0.3149, 0.7727, 0.2362, 0.8636, 0.2362, 0.8182, 0.3149, 0.8636, 0.2362, 0.9091, 0.3149, 0.8182, 0.3149, 0.04546, 0.2362, 0.09091, 0.3149, 0.0, 0.3149, 0.04546, 0.2362, 0.1364, 0.2362, 0.09091, 0.3149, 0.1364, 0.2362, 0.1818, 0.3149, 0.09091, 0.3149, 0.2273, 0.2362, 0.2727, 0.3149, 0.1818, 0.3149, 0.2273, 0.2362, 0.3182, 0.2362, 0.2727, 0.3149, 0.3182, 0.2362, 0.3636, 0.3149, 0.2727, 0.3149, 0.5, 0.2362, 0.5909, 0.2362, 0.5455, 0.3149, 0.5, 0.2362, 0.5455, 0.1575, 0.5909, 0.2362, 0.5455, 0.1575, 0.6364, 0.1575, 0.5909, 0.2362, 0.6818, 0.2362, 0.7727, 0.2362, 0.7273, 0.3149, 0.6818, 0.2362, 0.7273, 0.1575, 0.7727, 0.2362, 0.7273, 0.1575, 0.8182, 0.1575, 0.7727, 0.2362, 0.8636, 0.2362, 0.9545, 0.2362, 0.9091, 0.3149, 0.8636, 0.2362, 0.9091, 0.1575, 0.9545, 0.2362, 0.9091, 0.1575, 1.0, 0.1575, 0.9545, 0.2362, 0.1364, 0.2362, 0.2273, 0.2362, 0.1818, 0.3149, 0.1364, 0.2362, 0.1818, 0.1575, 0.2273, 0.2362, 0.1818, 0.1575, 0.2727, 0.1575, 0.2273, 0.2362, 0.3182, 0.2362, 0.4091, 0.2362, 0.3636, 0.3149, 0.3182, 0.2362, 0.3636, 0.1575, 0.4091, 0.2362, 0.3636, 0.1575, 0.4545, 0.1575, 0.4091, 0.2362, 0.5, 0.07873, 0.5455, 0.1575, 0.4545, 0.1575, 0.5, 0.07873, 0.5909, 0.07873, 0.5455, 0.1575, 0.5909, 0.07873, 0.6364, 0.1575, 0.5455, 0.1575, 0.6818, 0.07873, 0.7273, 0.1575, 0.6364, 0.1575, 0.6818, 0.07873, 0.7727, 0.07873, 0.7273, 0.1575, 0.7727, 0.07873, 0.8182, 0.1575, 0.7273, 0.1575, 0.8636, 0.07873, 0.9091, 0.1575, 0.8182, 0.1575, 0.8636, 0.07873, 0.9545, 0.07873, 0.9091, 0.1575, 0.9545, 0.07873, 1.0, 0.1575, 0.9091, 0.1575, 0.3636, 0.1575, 0.4091, 0.07873, 0.4545, 0.1575, 0.3636, 0.1575, 0.3182, 0.07873, 0.4091, 0.07873, 0.3182, 0.07873, 0.3636, 0.0, 0.4091, 0.07873, 0.1364, 0.07873, 0.1818, 0.1575, 0.09091, 0.1575, 0.1364, 0.07873, 0.2273, 0.07873, 0.1818, 0.1575, 0.2273, 0.07873, 0.2727, 0.1575, 0.1818, 0.1575])
me_cube_004.materials.append(mat_purple)
me_cube_004.use_remesh_fix_poles = True
me_cube_004.use_remesh_preserve_attributes = False
me_cube_004.update()
arm_metarig_001 = bpy.data.armatures.new('metarig.001')  # bones are not reproduced
arm_metarig_002 = bpy.data.armatures.new('metarig.002')  # bones are not reproduced
arm_metarig_003 = bpy.data.armatures.new('metarig.003')  # bones are not reproduced
arm_metarig_004 = bpy.data.armatures.new('metarig.004')  # bones are not reproduced

# ---- objects
ob_cube = bpy.data.objects.new('Cube', me_cube)
ob_light = bpy.data.objects.new('Light', light_light)
ob_camera = bpy.data.objects.new('Camera', cam_camera)
ob_empty = bpy.data.objects.new('Empty', None)
ob_empty_001 = bpy.data.objects.new('Empty.001', None)
ob_plane_001 = bpy.data.objects.new('Plane.001', me_stair)
ob_1_bodycube = bpy.data.objects.new('1_bodyCube', me_cube_001)
ob_metarig = bpy.data.objects.new('metarig', arm_metarig_001)
ob_1_bodycube_001 = bpy.data.objects.new('1_bodyCube.001', me_cube_002)
ob_metarig_001 = bpy.data.objects.new('metarig.001', arm_metarig_002)
ob_1_bodycube_002 = bpy.data.objects.new('1_bodyCube.002', me_cube_003)
ob_metarig_002 = bpy.data.objects.new('metarig.002', arm_metarig_003)
ob_1_bodycube_003 = bpy.data.objects.new('1_bodyCube.003', me_cube_004)
ob_metarig_003 = bpy.data.objects.new('metarig.003', arm_metarig_004)

# ---- transforms, parenting, visibility, modifiers, constraints
ob_cube.location = (-2.048, -9.267, -2.587)
ob_cube.rotation_euler = (0.0, -0.0, 1.583)
ob_cube.scale = (1.126, 1.126, 1.126)
ob_cube.lock_rotations_4d = False
ob_cube.empty_display_type = 'ARROWS'
ob_cube.lineart.crease_threshold = 0.0
ob_light.location = (4.076, 1.005, 5.904)
ob_light.rotation_euler = (0.6503, 0.05522, 1.866)
ob_light.lock_rotations_4d = False
ob_light.empty_display_type = 'ARROWS'
ob_light.color = (0.0, 0.0, 0.0, 0.0)
ob_light.lineart.crease_threshold = 0.0
ob_camera.location = (0.02485, -11.27, -0.05374)
ob_camera.rotation_euler = (1.047, -0.0, 0.7854)
ob_camera.scale = (1.0, 1.0, 1.0)
ob_camera.lock_rotations_4d = False
ob_camera.empty_display_type = 'ARROWS'
ob_camera.color = (0.0, 0.0, 0.0, 0.0)
ob_camera.display_type = 'WIRE'
ob_camera.lineart.crease_threshold = 0.0
ob_empty.location = (-4.575, -6.585, -3.746)
ob_empty.rotation_euler = (1.571, -0.0, 0.7981)
ob_empty.scale = (1.137, 1.137, 1.137)
ob_empty.empty_display_type = 'IMAGE'
ob_empty.empty_display_size = 5.0
ob_empty_001.location = (-2.048, -9.267, -2.381)
ob_empty_001.rotation_euler = (0.0, -0.0, 0.7854)
ob_plane_001.location = (-2.048, -9.267, -2.587)
ob_plane_001.scale = (0.1029, 0.1029, 0.1029)
ob_plane_001.instance_type = 'FACES'
_m = ob_plane_001.modifiers.new('Screw', 'SCREW')
_m.iterations = 4
_m.screw_offset = 4.8
_m = ob_plane_001.modifiers.new('Screw.001', 'SCREW')
_m.steps = 1
_m.render_steps = 1
_m.iterations = 3
_m.axis = 'X'
_m.screw_offset = 0.61
ob_1_bodycube.parent = ob_metarig
ob_1_bodycube.matrix_parent_inverse = Matrix(((0.1635, -0.0, 0.0, -0.0), (-0.0, 0.1635, -0.0, 0.0), (0.0, -0.0, 0.1635, -0.0), (-0.0, 0.0, -0.0, 1.0)))
ob_1_bodycube.location = (0.0, 0.0, 8.468)
_vg = ob_1_bodycube.vertex_groups.new(name='spine')
for _i, _w in zip([0, 2, 4, 6, 8, 9, 11, 12, 13, 14, 20, 21, 22, 23], [0.3885, 0.4834, 0.07006, 0.4666, 0.03612, 0.0776, 0.06179, 0.06696, 0.09374, 0.09192, 0.19, 0.1313, 0.0102, 0.1797]): _vg.add([_i], _w, 'REPLACE')
_vg = ob_1_bodycube.vertex_groups.new(name='spine.001')
_vg = ob_1_bodycube.vertex_groups.new(name='spine.002')
_vg = ob_1_bodycube.vertex_groups.new(name='spine.003')
_vg = ob_1_bodycube.vertex_groups.new(name='spine.004')
_vg = ob_1_bodycube.vertex_groups.new(name='spine.005')
_vg.add([80, 81, 82, 83, 84, 85, 86, 87, 88, 89, 90, 91, 92, 93, 94, 95, 96, 97, 98, 99, 100, 101, 102, 103, 104, 105, 106, 107, 108, 109, 110, 111, 112, 113, 114, 115, 116, 117, 118, 119, 120, 121], 1.0, 'REPLACE')
_vg = ob_1_bodycube.vertex_groups.new(name='shoulder.L')
for _i, _w in zip([5, 7, 16, 17, 18, 19], [0.1254, 0.09629, 0.06604, 0.08809, 0.8733, 0.7153]): _vg.add([_i], _w, 'REPLACE')
_vg = ob_1_bodycube.vertex_groups.new(name='upper_arm.L')
for _i, _w in zip([5, 7, 14, 19, 41, 43, 45, 47, 48, 49, 50, 51, 52, 54, 55, 56, 57, 58, 59], [0.01875, 0.742, 0.1174, 0.1158, 0.9635, 0.9817, 0.9697, 0.9912, 0.7901, 0.8551, 0.8984, 0.8055, 0.01298, 0.06575, 0.06951, 0.3114, 0.2318, 0.1969, 0.3068]): _vg.add([_i], _w, 'REPLACE')
_vg = ob_1_bodycube.vertex_groups.new(name='forearm.L')
for _i, _w in zip([40, 41, 42, 44, 45, 46, 48, 49, 50, 51, 52, 53, 54, 55, 56, 57, 58, 59], [0.9992, 0.023, 0.9994, 0.9992, 0.0106, 0.9994, 0.2099, 0.1449, 0.1016, 0.1945, 0.9685, 0.9773, 0.9342, 0.9305, 0.6886, 0.7682, 0.8031, 0.6932]): _vg.add([_i], _w, 'REPLACE')
_vg = ob_1_bodycube.vertex_groups.new(name='shoulder.R')
for _i, _w in zip([1, 3, 16, 17, 18, 19], [0.1286, 0.1361, 0.8558, 0.7828, 0.05716, 0.1203]): _vg.add([_i], _w, 'REPLACE')
_vg = ob_1_bodycube.vertex_groups.new(name='upper_arm.R')
for _i, _w in zip([61, 63, 65, 67, 68, 69, 70, 71, 72, 74, 75, 76, 77, 78, 79], [0.9635, 0.9817, 0.9697, 0.9912, 0.7901, 0.8551, 0.8984, 0.8055, 0.01298, 0.06575, 0.06951, 0.3114, 0.2318, 0.1969, 0.3068]): _vg.add([_i], _w, 'REPLACE')
_vg = ob_1_bodycube.vertex_groups.new(name='forearm.R')
for _i, _w in zip([60, 61, 62, 64, 65, 66, 68, 69, 70, 71, 72, 73, 74, 75, 76, 77, 78, 79], [0.9992, 0.023, 0.9994, 0.9992, 0.0106, 0.9994, 0.2099, 0.1449, 0.1016, 0.1945, 0.9685, 0.9773, 0.9342, 0.9305, 0.6886, 0.7682, 0.8031, 0.6932]): _vg.add([_i], _w, 'REPLACE')
_vg = ob_1_bodycube.vertex_groups.new(name='breast.L')
for _i, _w in zip([0, 4, 5, 6, 7, 12, 13, 14, 15, 18, 19, 22, 23], [0.008078, 0.1708, 0.8071, 0.144, 0.1175, 0.05676, 0.05209, 0.6364, 0.7783, 0.0519, 0.005096, 0.05695, 0.05538]): _vg.add([_i], _w, 'REPLACE')
_vg = ob_1_bodycube.vertex_groups.new(name='breast.R')
for _i, _w in zip([0, 1, 2, 3, 4, 6, 9, 12, 13, 14, 15, 16, 17, 20, 21], [0.1911, 0.8351, 0.1733, 0.8136, 0.00595, 0.006891, 0.003343, 0.7822, 0.7581, 0.06338, 0.05523, 0.07019, 0.1079, 0.06715, 0.06385]): _vg.add([_i], _w, 'REPLACE')
_vg = ob_1_bodycube.vertex_groups.new(name='pelvis.L')
for _i, _w in zip([0, 4, 6, 8, 10, 11, 15, 21, 22, 23], [0.06922, 0.656, 0.06601, 0.05927, 0.8336, 0.06637, 0.1019, 0.04846, 0.8258, 0.05626]): _vg.add([_i], _w, 'REPLACE')
_vg = ob_1_bodycube.vertex_groups.new(name='pelvis.R')
for _i, _w in zip([0, 2, 4, 8, 9, 10, 12, 20, 21, 22], [0.2789, 0.02199, 0.01474, 0.8153, 0.07277, 0.0601, 0.04015, 0.03978, 0.7056, 0.02162]): _vg.add([_i], _w, 'REPLACE')
_vg = ob_1_bodycube.vertex_groups.new(name='thigh.L')
for _i, _w in zip([2, 4, 6, 9, 10, 11, 14, 20, 22, 23, 25, 27, 29, 31], [0.01181, 0.006233, 0.2297, 0.06874, 0.0569, 0.7796, 0.03464, 0.03168, 0.01532, 0.6418, 0.9777, 0.9777, 0.9784, 0.9772]): _vg.add([_i], _w, 'REPLACE')
_vg = ob_1_bodycube.vertex_groups.new(name='shin.L')
for _i, _w in zip([24, 26, 28, 30], [0.991, 0.9963, 0.9916, 0.9959]): _vg.add([_i], _w, 'REPLACE')
_vg = ob_1_bodycube.vertex_groups.new(name='thigh.R')
for _i, _w in zip([0, 2, 6, 8, 9, 11, 13, 20, 21, 23, 33, 35, 37, 39], [0.01025, 0.2292, 0.00783, 0.04721, 0.7346, 0.0542, 0.03144, 0.6324, 0.01291, 0.02301, 0.9777, 0.9777, 0.9784, 0.9772]): _vg.add([_i], _w, 'REPLACE')
_vg = ob_1_bodycube.vertex_groups.new(name='shin.R')
for _i, _w in zip([32, 34, 36, 38], [0.991, 0.9963, 0.9916, 0.9959]): _vg.add([_i], _w, 'REPLACE')
_m = ob_1_bodycube.modifiers.new('Armature', 'ARMATURE')
_m.object = ob_metarig
ob_metarig.location = (-1.096, -9.127, -2.382)
ob_metarig.scale = (0.176, 0.176, 0.176)
ob_1_bodycube_001.parent = ob_metarig_001
ob_1_bodycube_001.matrix_parent_inverse = Matrix(((0.1635, -0.0, 0.0, -0.0), (-0.0, 0.1635, -0.0, 0.0), (0.0, -0.0, 0.1635, -0.0), (-0.0, 0.0, -0.0, 1.0)))
ob_1_bodycube_001.location = (0.0, 0.0, 8.468)
_vg = ob_1_bodycube_001.vertex_groups.new(name='spine')
for _i, _w in zip([0, 2, 4, 6, 8, 9, 11, 12, 13, 14, 20, 21, 22, 23], [0.3885, 0.4834, 0.07006, 0.4666, 0.03612, 0.0776, 0.06179, 0.06696, 0.09374, 0.09192, 0.19, 0.1313, 0.0102, 0.1797]): _vg.add([_i], _w, 'REPLACE')
_vg = ob_1_bodycube_001.vertex_groups.new(name='spine.001')
_vg = ob_1_bodycube_001.vertex_groups.new(name='spine.002')
_vg = ob_1_bodycube_001.vertex_groups.new(name='spine.003')
_vg = ob_1_bodycube_001.vertex_groups.new(name='spine.004')
_vg = ob_1_bodycube_001.vertex_groups.new(name='spine.005')
_vg.add([80, 81, 82, 83, 84, 85, 86, 87, 88, 89, 90, 91, 92, 93, 94, 95, 96, 97, 98, 99, 100, 101, 102, 103, 104, 105, 106, 107, 108, 109, 110, 111, 112, 113, 114, 115, 116, 117, 118, 119, 120, 121], 1.0, 'REPLACE')
_vg = ob_1_bodycube_001.vertex_groups.new(name='shoulder.L')
for _i, _w in zip([5, 7, 16, 17, 18, 19], [0.1254, 0.09629, 0.06604, 0.08809, 0.8733, 0.7153]): _vg.add([_i], _w, 'REPLACE')
_vg = ob_1_bodycube_001.vertex_groups.new(name='upper_arm.L')
for _i, _w in zip([5, 7, 14, 19, 41, 43, 45, 47, 48, 49, 50, 51, 52, 54, 55, 56, 57, 58, 59], [0.01875, 0.742, 0.1174, 0.1158, 0.9635, 0.9817, 0.9697, 0.9912, 0.7901, 0.8551, 0.8984, 0.8055, 0.01298, 0.06575, 0.06951, 0.3114, 0.2318, 0.1969, 0.3068]): _vg.add([_i], _w, 'REPLACE')
_vg = ob_1_bodycube_001.vertex_groups.new(name='forearm.L')
for _i, _w in zip([40, 41, 42, 44, 45, 46, 48, 49, 50, 51, 52, 53, 54, 55, 56, 57, 58, 59], [0.9992, 0.023, 0.9994, 0.9992, 0.0106, 0.9994, 0.2099, 0.1449, 0.1016, 0.1945, 0.9685, 0.9773, 0.9342, 0.9305, 0.6886, 0.7682, 0.8031, 0.6932]): _vg.add([_i], _w, 'REPLACE')
_vg = ob_1_bodycube_001.vertex_groups.new(name='shoulder.R')
for _i, _w in zip([1, 3, 16, 17, 18, 19], [0.1286, 0.1361, 0.8558, 0.7828, 0.05716, 0.1203]): _vg.add([_i], _w, 'REPLACE')
_vg = ob_1_bodycube_001.vertex_groups.new(name='upper_arm.R')
for _i, _w in zip([61, 63, 65, 67, 68, 69, 70, 71, 72, 74, 75, 76, 77, 78, 79], [0.9635, 0.9817, 0.9697, 0.9912, 0.7901, 0.8551, 0.8984, 0.8055, 0.01298, 0.06575, 0.06951, 0.3114, 0.2318, 0.1969, 0.3068]): _vg.add([_i], _w, 'REPLACE')
_vg = ob_1_bodycube_001.vertex_groups.new(name='forearm.R')
for _i, _w in zip([60, 61, 62, 64, 65, 66, 68, 69, 70, 71, 72, 73, 74, 75, 76, 77, 78, 79], [0.9992, 0.023, 0.9994, 0.9992, 0.0106, 0.9994, 0.2099, 0.1449, 0.1016, 0.1945, 0.9685, 0.9773, 0.9342, 0.9305, 0.6886, 0.7682, 0.8031, 0.6932]): _vg.add([_i], _w, 'REPLACE')
_vg = ob_1_bodycube_001.vertex_groups.new(name='breast.L')
for _i, _w in zip([0, 4, 5, 6, 7, 12, 13, 14, 15, 18, 19, 22, 23], [0.008078, 0.1708, 0.8071, 0.144, 0.1175, 0.05676, 0.05209, 0.6364, 0.7783, 0.0519, 0.005096, 0.05695, 0.05538]): _vg.add([_i], _w, 'REPLACE')
_vg = ob_1_bodycube_001.vertex_groups.new(name='breast.R')
for _i, _w in zip([0, 1, 2, 3, 4, 6, 9, 12, 13, 14, 15, 16, 17, 20, 21], [0.1911, 0.8351, 0.1733, 0.8136, 0.00595, 0.006891, 0.003343, 0.7822, 0.7581, 0.06338, 0.05523, 0.07019, 0.1079, 0.06715, 0.06385]): _vg.add([_i], _w, 'REPLACE')
_vg = ob_1_bodycube_001.vertex_groups.new(name='pelvis.L')
for _i, _w in zip([0, 4, 6, 8, 10, 11, 15, 21, 22, 23], [0.06922, 0.656, 0.06601, 0.05927, 0.8336, 0.06637, 0.1019, 0.04846, 0.8258, 0.05626]): _vg.add([_i], _w, 'REPLACE')
_vg = ob_1_bodycube_001.vertex_groups.new(name='pelvis.R')
for _i, _w in zip([0, 2, 4, 8, 9, 10, 12, 20, 21, 22], [0.2789, 0.02199, 0.01474, 0.8153, 0.07277, 0.0601, 0.04015, 0.03978, 0.7056, 0.02162]): _vg.add([_i], _w, 'REPLACE')
_vg = ob_1_bodycube_001.vertex_groups.new(name='thigh.L')
for _i, _w in zip([2, 4, 6, 9, 10, 11, 14, 20, 22, 23, 25, 27, 29, 31], [0.01181, 0.006233, 0.2297, 0.06874, 0.0569, 0.7796, 0.03464, 0.03168, 0.01532, 0.6418, 0.9777, 0.9777, 0.9784, 0.9772]): _vg.add([_i], _w, 'REPLACE')
_vg = ob_1_bodycube_001.vertex_groups.new(name='shin.L')
for _i, _w in zip([24, 26, 28, 30], [0.991, 0.9963, 0.9916, 0.9959]): _vg.add([_i], _w, 'REPLACE')
_vg = ob_1_bodycube_001.vertex_groups.new(name='thigh.R')
for _i, _w in zip([0, 2, 6, 8, 9, 11, 13, 20, 21, 23, 33, 35, 37, 39], [0.01025, 0.2292, 0.00783, 0.04721, 0.7346, 0.0542, 0.03144, 0.6324, 0.01291, 0.02301, 0.9777, 0.9777, 0.9784, 0.9772]): _vg.add([_i], _w, 'REPLACE')
_vg = ob_1_bodycube_001.vertex_groups.new(name='shin.R')
for _i, _w in zip([32, 34, 36, 38], [0.991, 0.9963, 0.9916, 0.9959]): _vg.add([_i], _w, 'REPLACE')
_m = ob_1_bodycube_001.modifiers.new('Armature', 'ARMATURE')
_m.object = ob_metarig_001
ob_metarig_001.location = (-1.307, -9.488, -1.724)
ob_metarig_001.rotation_euler = (0.0, -0.0, 1.23)
ob_metarig_001.scale = (0.1651, 0.1651, 0.1651)
ob_1_bodycube_002.parent = ob_metarig_002
ob_1_bodycube_002.matrix_parent_inverse = Matrix(((0.1635, -0.0, 0.0, -0.0), (-0.0, 0.1635, -0.0, 0.0), (0.0, -0.0, 0.1635, -0.0), (-0.0, 0.0, -0.0, 1.0)))
ob_1_bodycube_002.location = (0.0, 0.0, 3.617)
_vg = ob_1_bodycube_002.vertex_groups.new(name='spine')
for _i, _w in zip([0, 2, 4, 6, 8, 9, 11, 12, 13, 14, 20, 21, 22, 23], [0.3885, 0.4834, 0.07006, 0.4666, 0.03612, 0.0776, 0.06179, 0.06696, 0.09374, 0.09192, 0.19, 0.1313, 0.0102, 0.1797]): _vg.add([_i], _w, 'REPLACE')
_vg = ob_1_bodycube_002.vertex_groups.new(name='spine.001')
_vg = ob_1_bodycube_002.vertex_groups.new(name='spine.002')
_vg = ob_1_bodycube_002.vertex_groups.new(name='spine.003')
_vg = ob_1_bodycube_002.vertex_groups.new(name='spine.004')
_vg = ob_1_bodycube_002.vertex_groups.new(name='spine.005')
_vg.add([80, 81, 82, 83, 84, 85, 86, 87, 88, 89, 90, 91, 92, 93, 94, 95, 96, 97, 98, 99, 100, 101, 102, 103, 104, 105, 106, 107, 108, 109, 110, 111, 112, 113, 114, 115, 116, 117, 118, 119, 120, 121], 1.0, 'REPLACE')
_vg = ob_1_bodycube_002.vertex_groups.new(name='shoulder.L')
for _i, _w in zip([5, 7, 16, 17, 18, 19], [0.1254, 0.09629, 0.06604, 0.08809, 0.8733, 0.7153]): _vg.add([_i], _w, 'REPLACE')
_vg = ob_1_bodycube_002.vertex_groups.new(name='upper_arm.L')
for _i, _w in zip([5, 7, 14, 19, 41, 43, 45, 47, 48, 49, 50, 51, 52, 54, 55, 56, 57, 58, 59], [0.01875, 0.742, 0.1174, 0.1158, 0.9635, 0.9817, 0.9697, 0.9912, 0.7901, 0.8551, 0.8984, 0.8055, 0.01298, 0.06575, 0.06951, 0.3114, 0.2318, 0.1969, 0.3068]): _vg.add([_i], _w, 'REPLACE')
_vg = ob_1_bodycube_002.vertex_groups.new(name='forearm.L')
for _i, _w in zip([40, 41, 42, 44, 45, 46, 48, 49, 50, 51, 52, 53, 54, 55, 56, 57, 58, 59], [0.9992, 0.023, 0.9994, 0.9992, 0.0106, 0.9994, 0.2099, 0.1449, 0.1016, 0.1945, 0.9685, 0.9773, 0.9342, 0.9305, 0.6886, 0.7682, 0.8031, 0.6932]): _vg.add([_i], _w, 'REPLACE')
_vg = ob_1_bodycube_002.vertex_groups.new(name='shoulder.R')
for _i, _w in zip([1, 3, 16, 17, 18, 19], [0.1286, 0.1361, 0.8558, 0.7828, 0.05716, 0.1203]): _vg.add([_i], _w, 'REPLACE')
_vg = ob_1_bodycube_002.vertex_groups.new(name='upper_arm.R')
for _i, _w in zip([61, 63, 65, 67, 68, 69, 70, 71, 72, 74, 75, 76, 77, 78, 79], [0.9635, 0.9817, 0.9697, 0.9912, 0.7901, 0.8551, 0.8984, 0.8055, 0.01298, 0.06575, 0.06951, 0.3114, 0.2318, 0.1969, 0.3068]): _vg.add([_i], _w, 'REPLACE')
_vg = ob_1_bodycube_002.vertex_groups.new(name='forearm.R')
for _i, _w in zip([60, 61, 62, 64, 65, 66, 68, 69, 70, 71, 72, 73, 74, 75, 76, 77, 78, 79], [0.9992, 0.023, 0.9994, 0.9992, 0.0106, 0.9994, 0.2099, 0.1449, 0.1016, 0.1945, 0.9685, 0.9773, 0.9342, 0.9305, 0.6886, 0.7682, 0.8031, 0.6932]): _vg.add([_i], _w, 'REPLACE')
_vg = ob_1_bodycube_002.vertex_groups.new(name='breast.L')
for _i, _w in zip([0, 4, 5, 6, 7, 12, 13, 14, 15, 18, 19, 22, 23], [0.008078, 0.1708, 0.8071, 0.144, 0.1175, 0.05676, 0.05209, 0.6364, 0.7783, 0.0519, 0.005096, 0.05695, 0.05538]): _vg.add([_i], _w, 'REPLACE')
_vg = ob_1_bodycube_002.vertex_groups.new(name='breast.R')
for _i, _w in zip([0, 1, 2, 3, 4, 6, 9, 12, 13, 14, 15, 16, 17, 20, 21], [0.1911, 0.8351, 0.1733, 0.8136, 0.00595, 0.006891, 0.003343, 0.7822, 0.7581, 0.06338, 0.05523, 0.07019, 0.1079, 0.06715, 0.06385]): _vg.add([_i], _w, 'REPLACE')
_vg = ob_1_bodycube_002.vertex_groups.new(name='pelvis.L')
for _i, _w in zip([0, 4, 6, 8, 10, 11, 15, 21, 22, 23], [0.06922, 0.656, 0.06601, 0.05927, 0.8336, 0.06637, 0.1019, 0.04846, 0.8258, 0.05626]): _vg.add([_i], _w, 'REPLACE')
_vg = ob_1_bodycube_002.vertex_groups.new(name='pelvis.R')
for _i, _w in zip([0, 2, 4, 8, 9, 10, 12, 20, 21, 22], [0.2789, 0.02199, 0.01474, 0.8153, 0.07277, 0.0601, 0.04015, 0.03978, 0.7056, 0.02162]): _vg.add([_i], _w, 'REPLACE')
_vg = ob_1_bodycube_002.vertex_groups.new(name='thigh.L')
for _i, _w in zip([2, 4, 6, 9, 10, 11, 14, 20, 22, 23, 25, 27, 29, 31], [0.01181, 0.006233, 0.2297, 0.06874, 0.0569, 0.7796, 0.03464, 0.03168, 0.01532, 0.6418, 0.9777, 0.9777, 0.9784, 0.9772]): _vg.add([_i], _w, 'REPLACE')
_vg = ob_1_bodycube_002.vertex_groups.new(name='shin.L')
for _i, _w in zip([24, 26, 28, 30], [0.991, 0.9963, 0.9916, 0.9959]): _vg.add([_i], _w, 'REPLACE')
_vg = ob_1_bodycube_002.vertex_groups.new(name='thigh.R')
for _i, _w in zip([0, 2, 6, 8, 9, 11, 13, 20, 21, 23, 33, 35, 37, 39], [0.01025, 0.2292, 0.00783, 0.04721, 0.7346, 0.0542, 0.03144, 0.6324, 0.01291, 0.02301, 0.9777, 0.9777, 0.9784, 0.9772]): _vg.add([_i], _w, 'REPLACE')
_vg = ob_1_bodycube_002.vertex_groups.new(name='shin.R')
for _i, _w in zip([32, 34, 36, 38], [0.991, 0.9963, 0.9916, 0.9959]): _vg.add([_i], _w, 'REPLACE')
_m = ob_1_bodycube_002.modifiers.new('Armature', 'ARMATURE')
_m.object = ob_metarig_002
ob_metarig_002.location = (-2.441, -9.74, -1.294)
ob_metarig_002.rotation_euler = (0.0, -0.0, 0.08165)
ob_metarig_002.scale = (0.1651, 0.1651, 0.1651)
ob_1_bodycube_003.parent = ob_metarig_003
ob_1_bodycube_003.matrix_parent_inverse = Matrix(((0.1635, -0.0, 0.0, -0.0), (-0.0, 0.1635, -0.0, 0.0), (0.0, -0.0, 0.1635, -0.0), (-0.0, 0.0, -0.0, 1.0)))
ob_1_bodycube_003.location = (0.0, 0.0, 8.468)
_vg = ob_1_bodycube_003.vertex_groups.new(name='spine')
for _i, _w in zip([0, 2, 4, 6, 8, 9, 11, 12, 13, 14, 20, 21, 22, 23], [0.3885, 0.4834, 0.07006, 0.4666, 0.03612, 0.0776, 0.06179, 0.06696, 0.09374, 0.09192, 0.19, 0.1313, 0.0102, 0.1797]): _vg.add([_i], _w, 'REPLACE')
_vg = ob_1_bodycube_003.vertex_groups.new(name='spine.001')
_vg = ob_1_bodycube_003.vertex_groups.new(name='spine.002')
_vg = ob_1_bodycube_003.vertex_groups.new(name='spine.003')
_vg = ob_1_bodycube_003.vertex_groups.new(name='spine.004')
_vg = ob_1_bodycube_003.vertex_groups.new(name='spine.005')
_vg.add([80, 81, 82, 83, 84, 85, 86, 87, 88, 89, 90, 91, 92, 93, 94, 95, 96, 97, 98, 99, 100, 101, 102, 103, 104, 105, 106, 107, 108, 109, 110, 111, 112, 113, 114, 115, 116, 117, 118, 119, 120, 121], 1.0, 'REPLACE')
_vg = ob_1_bodycube_003.vertex_groups.new(name='shoulder.L')
for _i, _w in zip([5, 7, 16, 17, 18, 19], [0.1254, 0.09629, 0.06604, 0.08809, 0.8733, 0.7153]): _vg.add([_i], _w, 'REPLACE')
_vg = ob_1_bodycube_003.vertex_groups.new(name='upper_arm.L')
for _i, _w in zip([5, 7, 14, 19, 41, 43, 45, 47, 48, 49, 50, 51, 52, 54, 55, 56, 57, 58, 59], [0.01875, 0.742, 0.1174, 0.1158, 0.9635, 0.9817, 0.9697, 0.9912, 0.7901, 0.8551, 0.8984, 0.8055, 0.01298, 0.06575, 0.06951, 0.3114, 0.2318, 0.1969, 0.3068]): _vg.add([_i], _w, 'REPLACE')
_vg = ob_1_bodycube_003.vertex_groups.new(name='forearm.L')
for _i, _w in zip([40, 41, 42, 44, 45, 46, 48, 49, 50, 51, 52, 53, 54, 55, 56, 57, 58, 59], [0.9992, 0.023, 0.9994, 0.9992, 0.0106, 0.9994, 0.2099, 0.1449, 0.1016, 0.1945, 0.9685, 0.9773, 0.9342, 0.9305, 0.6886, 0.7682, 0.8031, 0.6932]): _vg.add([_i], _w, 'REPLACE')
_vg = ob_1_bodycube_003.vertex_groups.new(name='shoulder.R')
for _i, _w in zip([1, 3, 16, 17, 18, 19], [0.1286, 0.1361, 0.8558, 0.7828, 0.05716, 0.1203]): _vg.add([_i], _w, 'REPLACE')
_vg = ob_1_bodycube_003.vertex_groups.new(name='upper_arm.R')
for _i, _w in zip([61, 63, 65, 67, 68, 69, 70, 71, 72, 74, 75, 76, 77, 78, 79], [0.9635, 0.9817, 0.9697, 0.9912, 0.7901, 0.8551, 0.8984, 0.8055, 0.01298, 0.06575, 0.06951, 0.3114, 0.2318, 0.1969, 0.3068]): _vg.add([_i], _w, 'REPLACE')
_vg = ob_1_bodycube_003.vertex_groups.new(name='forearm.R')
for _i, _w in zip([60, 61, 62, 64, 65, 66, 68, 69, 70, 71, 72, 73, 74, 75, 76, 77, 78, 79], [0.9992, 0.023, 0.9994, 0.9992, 0.0106, 0.9994, 0.2099, 0.1449, 0.1016, 0.1945, 0.9685, 0.9773, 0.9342, 0.9305, 0.6886, 0.7682, 0.8031, 0.6932]): _vg.add([_i], _w, 'REPLACE')
_vg = ob_1_bodycube_003.vertex_groups.new(name='breast.L')
for _i, _w in zip([0, 4, 5, 6, 7, 12, 13, 14, 15, 18, 19, 22, 23], [0.008078, 0.1708, 0.8071, 0.144, 0.1175, 0.05676, 0.05209, 0.6364, 0.7783, 0.0519, 0.005096, 0.05695, 0.05538]): _vg.add([_i], _w, 'REPLACE')
_vg = ob_1_bodycube_003.vertex_groups.new(name='breast.R')
for _i, _w in zip([0, 1, 2, 3, 4, 6, 9, 12, 13, 14, 15, 16, 17, 20, 21], [0.1911, 0.8351, 0.1733, 0.8136, 0.00595, 0.006891, 0.003343, 0.7822, 0.7581, 0.06338, 0.05523, 0.07019, 0.1079, 0.06715, 0.06385]): _vg.add([_i], _w, 'REPLACE')
_vg = ob_1_bodycube_003.vertex_groups.new(name='pelvis.L')
for _i, _w in zip([0, 4, 6, 8, 10, 11, 15, 21, 22, 23], [0.06922, 0.656, 0.06601, 0.05927, 0.8336, 0.06637, 0.1019, 0.04846, 0.8258, 0.05626]): _vg.add([_i], _w, 'REPLACE')
_vg = ob_1_bodycube_003.vertex_groups.new(name='pelvis.R')
for _i, _w in zip([0, 2, 4, 8, 9, 10, 12, 20, 21, 22], [0.2789, 0.02199, 0.01474, 0.8153, 0.07277, 0.0601, 0.04015, 0.03978, 0.7056, 0.02162]): _vg.add([_i], _w, 'REPLACE')
_vg = ob_1_bodycube_003.vertex_groups.new(name='thigh.L')
for _i, _w in zip([2, 4, 6, 9, 10, 11, 14, 20, 22, 23, 25, 27, 29, 31], [0.01181, 0.006233, 0.2297, 0.06874, 0.0569, 0.7796, 0.03464, 0.03168, 0.01532, 0.6418, 0.9777, 0.9777, 0.9784, 0.9772]): _vg.add([_i], _w, 'REPLACE')
_vg = ob_1_bodycube_003.vertex_groups.new(name='shin.L')
for _i, _w in zip([24, 26, 28, 30], [0.991, 0.9963, 0.9916, 0.9959]): _vg.add([_i], _w, 'REPLACE')
_vg = ob_1_bodycube_003.vertex_groups.new(name='thigh.R')
for _i, _w in zip([0, 2, 6, 8, 9, 11, 13, 20, 21, 23, 33, 35, 37, 39], [0.01025, 0.2292, 0.00783, 0.04721, 0.7346, 0.0542, 0.03144, 0.6324, 0.01291, 0.02301, 0.9777, 0.9777, 0.9784, 0.9772]): _vg.add([_i], _w, 'REPLACE')
_vg = ob_1_bodycube_003.vertex_groups.new(name='shin.R')
for _i, _w in zip([32, 34, 36, 38], [0.991, 0.9963, 0.9916, 0.9959]): _vg.add([_i], _w, 'REPLACE')
_m = ob_1_bodycube_003.modifiers.new('Armature', 'ARMATURE')
_m.object = ob_metarig_003
ob_metarig_003.location = (-1.397, -8.949, -0.6799)
ob_metarig_003.rotation_euler = (0.0, -0.0, 3.238)
ob_metarig_003.scale = (0.1651, 0.1651, 0.1651)

# ---- collection membership
col_collection.objects.link(ob_cube)
col_collection.objects.link(ob_light)
col_collection.objects.link(ob_camera)
col_collection.objects.link(ob_empty)
col_stair.objects.link(ob_empty_001)
col_stair.objects.link(ob_plane_001)
col_figures.objects.link(ob_1_bodycube)
col_figures.objects.link(ob_metarig)
col_figures2.objects.link(ob_1_bodycube_001)
col_figures2.objects.link(ob_metarig_001)
col_figures3.objects.link(ob_1_bodycube_002)
col_figures3.objects.link(ob_metarig_002)
col_figures4.objects.link(ob_1_bodycube_003)
col_figures4.objects.link(ob_metarig_003)

# ---- scene / render settings (as saved in the file)
scene.camera = ob_camera
scene.frame_start = 1; scene.frame_end = 250; scene.frame_set(3)
scene.render.engine = 'BLENDER_EEVEE_NEXT'
scene.render.resolution_x = 1080
scene.cycles.sampling_pattern = 'TABULATED_SOBOL'
scene.cycles.use_light_tree = False
scene.eevee.use_gtao = True
scene.view_settings.view_transform = 'Filmic'
bpy.context.view_layer.update()
